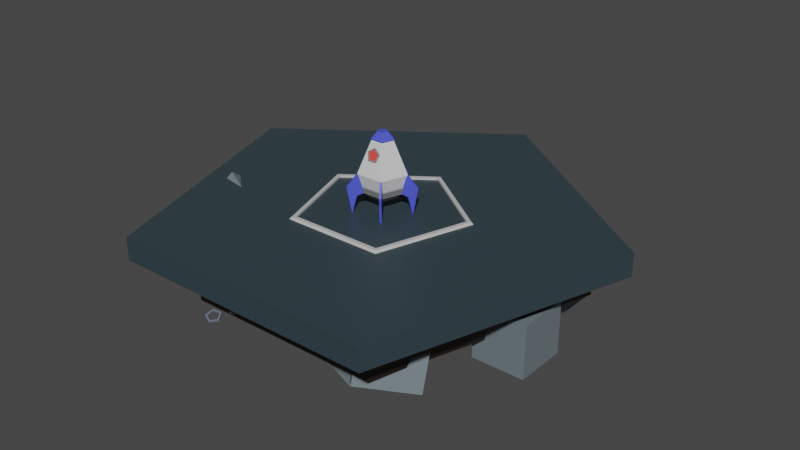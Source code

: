 # Source: LowPolyRocket_-_Copy.blend  (saved by Blender 2.80.75; exported with 4.5.12 LTS)
import bpy
from mathutils import Matrix  # noqa: F401  (used for matrix-valued properties, if any)

bpy.ops.wm.read_factory_settings(use_empty=True)
scene = bpy.context.scene
scene.name = 'Scene'

# ---- collections
col_rocket_assets = bpy.data.collections.new('Rocket Assets'); scene.collection.children.link(col_rocket_assets)
col_planet_surface = bpy.data.collections.new('Planet Surface'); scene.collection.children.link(col_planet_surface)
col_craters = bpy.data.collections.new('Craters'); col_planet_surface.children.link(col_craters)
col_rocks = bpy.data.collections.new('Rocks'); col_planet_surface.children.link(col_rocks)

# ---- materials (node trees are filled in below, after node groups)
mat_launchpad_dark = bpy.data.materials.new('Launchpad Dark')
mat_launchpad_dark.use_transparent_shadow = False
mat_launchpad_mid = bpy.data.materials.new('Launchpad Mid')
mat_launchpad_mid.use_transparent_shadow = False
mat_launchpad_light = bpy.data.materials.new('Launchpad Light')
mat_launchpad_light.use_transparent_shadow = False
mat_launchpad_yellow = bpy.data.materials.new('Launchpad Yellow')
mat_launchpad_yellow.use_transparent_shadow = False
mat_fuselage = bpy.data.materials.new('Fuselage')
mat_fuselage.use_transparent_shadow = False
mat_cap___finns = bpy.data.materials.new('Cap & Finns')
mat_cap___finns.use_transparent_shadow = False
mat_thruster = bpy.data.materials.new('Thruster')
mat_thruster.use_transparent_shadow = False
mat_window_glass = bpy.data.materials.new('Window Glass')
mat_window_glass.use_transparent_shadow = False
mat_ground_top = bpy.data.materials.new('Ground Top')
mat_ground_top.use_transparent_shadow = False
mat_ground_mid = bpy.data.materials.new('Ground Mid')
mat_ground_mid.use_transparent_shadow = False
mat_ground_bottom = bpy.data.materials.new('Ground Bottom')
mat_ground_bottom.use_transparent_shadow = False
mat_crater = bpy.data.materials.new('Crater')
mat_crater.use_transparent_shadow = False
mat_rock = bpy.data.materials.new('Rock')
mat_rock.use_transparent_shadow = False

# ---- material node trees
mat_launchpad_dark.use_nodes = True; mat_launchpad_dark.node_tree.nodes.clear()
_N = mat_launchpad_dark.node_tree.nodes; _L = mat_launchpad_dark.node_tree.links
n0 = _N.new('ShaderNodeOutputMaterial'); n0.name = 'Material Output'; n0.location = (300, 300)
n1 = _N.new('ShaderNodeBsdfPrincipled'); n1.name = 'Principled BSDF'; n1.location = (10, 300)
n1.distribution = 'GGX'
n1.subsurface_method = 'BURLEY'
n1.inputs[0].default_value = (0.05088, 0.05088, 0.05088, 1.0)
n1.inputs[3].default_value = 1.45
n1.inputs[27].default_value = (0.0, 0.0, 0.0, 1.0)
n1.inputs[28].default_value = 1.0
_L.new(n1.outputs[0], n0.inputs[0])
n0.is_active_output = True
mat_launchpad_mid.use_nodes = True; mat_launchpad_mid.node_tree.nodes.clear()
_N = mat_launchpad_mid.node_tree.nodes; _L = mat_launchpad_mid.node_tree.links
n0 = _N.new('ShaderNodeOutputMaterial'); n0.name = 'Material Output'; n0.location = (300, 300)
n1 = _N.new('ShaderNodeBsdfPrincipled'); n1.name = 'Principled BSDF'; n1.location = (10, 300)
n1.distribution = 'GGX'
n1.subsurface_method = 'BURLEY'
n1.inputs[0].default_value = (0.214, 0.214, 0.214, 1.0)
n1.inputs[3].default_value = 1.45
n1.inputs[27].default_value = (0.0, 0.0, 0.0, 1.0)
n1.inputs[28].default_value = 1.0
_L.new(n1.outputs[0], n0.inputs[0])
n0.is_active_output = True
mat_launchpad_light.use_nodes = True; mat_launchpad_light.node_tree.nodes.clear()
_N = mat_launchpad_light.node_tree.nodes; _L = mat_launchpad_light.node_tree.links
n0 = _N.new('ShaderNodeOutputMaterial'); n0.name = 'Material Output'; n0.location = (300, 300)
n1 = _N.new('ShaderNodeBsdfPrincipled'); n1.name = 'Principled BSDF'; n1.location = (10, 300)
n1.distribution = 'GGX'
n1.subsurface_method = 'BURLEY'
n1.inputs[0].default_value = (0.5225, 0.5225, 0.5225, 1.0)
n1.inputs[3].default_value = 1.45
n1.inputs[27].default_value = (0.0, 0.0, 0.0, 1.0)
n1.inputs[28].default_value = 1.0
_L.new(n1.outputs[0], n0.inputs[0])
n0.is_active_output = True
mat_launchpad_yellow.use_nodes = True; mat_launchpad_yellow.node_tree.nodes.clear()
_N = mat_launchpad_yellow.node_tree.nodes; _L = mat_launchpad_yellow.node_tree.links
n0 = _N.new('ShaderNodeOutputMaterial'); n0.name = 'Material Output'; n0.location = (300, 300)
n1 = _N.new('ShaderNodeBsdfPrincipled'); n1.name = 'Principled BSDF'; n1.location = (10, 300)
n1.distribution = 'GGX'
n1.subsurface_method = 'BURLEY'
n1.inputs[0].default_value = (0.6921, 0.3535, 0.07201, 1.0)
n1.inputs[3].default_value = 1.45
n1.inputs[27].default_value = (0.0, 0.0, 0.0, 1.0)
n1.inputs[28].default_value = 1.0
_L.new(n1.outputs[0], n0.inputs[0])
n0.is_active_output = True
mat_fuselage.use_nodes = True; mat_fuselage.node_tree.nodes.clear()
_N = mat_fuselage.node_tree.nodes; _L = mat_fuselage.node_tree.links
n0 = _N.new('ShaderNodeOutputMaterial'); n0.name = 'Material Output'; n0.location = (300, 300)
n1 = _N.new('ShaderNodeBsdfPrincipled'); n1.name = 'Principled BSDF'; n1.location = (10, 300)
n1.distribution = 'GGX'
n1.subsurface_method = 'BURLEY'
n1.inputs[0].default_value = (0.6921, 0.6921, 0.6921, 1.0)
n1.inputs[3].default_value = 1.45
n1.inputs[27].default_value = (0.0, 0.0, 0.0, 1.0)
n1.inputs[28].default_value = 1.0
_L.new(n1.outputs[0], n0.inputs[0])
n0.is_active_output = True
mat_cap___finns.use_nodes = True; mat_cap___finns.node_tree.nodes.clear()
_N = mat_cap___finns.node_tree.nodes; _L = mat_cap___finns.node_tree.links
n0 = _N.new('ShaderNodeOutputMaterial'); n0.name = 'Material Output'; n0.location = (300, 300)
n1 = _N.new('ShaderNodeBsdfPrincipled'); n1.name = 'Principled BSDF'; n1.location = (10, 300)
n1.distribution = 'GGX'
n1.subsurface_method = 'BURLEY'
n1.inputs[0].default_value = (0.06846, 0.08952, 0.7082, 1.0)
n1.inputs[3].default_value = 1.45
n1.inputs[27].default_value = (0.0, 0.0, 0.0, 1.0)
n1.inputs[28].default_value = 1.0
_L.new(n1.outputs[0], n0.inputs[0])
n0.is_active_output = True
mat_thruster.use_nodes = True; mat_thruster.node_tree.nodes.clear()
_N = mat_thruster.node_tree.nodes; _L = mat_thruster.node_tree.links
n0 = _N.new('ShaderNodeOutputMaterial'); n0.name = 'Material Output'; n0.location = (300, 300)
n1 = _N.new('ShaderNodeBsdfPrincipled'); n1.name = 'Principled BSDF'; n1.location = (10, 300)
n1.distribution = 'GGX'
n1.subsurface_method = 'BURLEY'
n1.inputs[0].default_value = (0.214, 0.214, 0.214, 1.0)
n1.inputs[3].default_value = 1.45
n1.inputs[27].default_value = (0.0, 0.0, 0.0, 1.0)
n1.inputs[28].default_value = 1.0
_L.new(n1.outputs[0], n0.inputs[0])
n0.is_active_output = True
mat_window_glass.use_nodes = True; mat_window_glass.node_tree.nodes.clear()
_N = mat_window_glass.node_tree.nodes; _L = mat_window_glass.node_tree.links
n0 = _N.new('ShaderNodeOutputMaterial'); n0.name = 'Material Output'; n0.location = (300, 300)
n1 = _N.new('ShaderNodeBsdfPrincipled'); n1.name = 'Principled BSDF'; n1.location = (10, 300)
n1.distribution = 'GGX'
n1.subsurface_method = 'BURLEY'
n1.inputs[0].default_value = (0.89, 0.07765, 0.06603, 1.0)
n1.inputs[2].default_value = 0.1
n1.inputs[3].default_value = 1.45
n1.inputs[27].default_value = (0.0, 0.0, 0.0, 1.0)
n1.inputs[28].default_value = 1.0
_L.new(n1.outputs[0], n0.inputs[0])
n0.is_active_output = True
mat_ground_top.use_nodes = True; mat_ground_top.node_tree.nodes.clear()
_N = mat_ground_top.node_tree.nodes; _L = mat_ground_top.node_tree.links
n0 = _N.new('ShaderNodeOutputMaterial'); n0.name = 'Material Output'; n0.location = (300, 300)
n1 = _N.new('ShaderNodeBsdfPrincipled'); n1.name = 'Principled BSDF'; n1.location = (10, 300)
n1.distribution = 'GGX'
n1.subsurface_method = 'BURLEY'
n1.inputs[0].default_value = (0.03004, 0.05117, 0.06269, 1.0)
n1.inputs[3].default_value = 1.45
n1.inputs[27].default_value = (0.0, 0.0, 0.0, 1.0)
n1.inputs[28].default_value = 1.0
_L.new(n1.outputs[0], n0.inputs[0])
n0.is_active_output = True
mat_ground_mid.use_nodes = True; mat_ground_mid.node_tree.nodes.clear()
_N = mat_ground_mid.node_tree.nodes; _L = mat_ground_mid.node_tree.links
n0 = _N.new('ShaderNodeOutputMaterial'); n0.name = 'Material Output'; n0.location = (300, 300)
n1 = _N.new('ShaderNodeBsdfPrincipled'); n1.name = 'Principled BSDF'; n1.location = (10, 300)
n1.distribution = 'GGX'
n1.subsurface_method = 'BURLEY'
n1.inputs[0].default_value = (0.05088, 0.03369, 0.0226, 1.0)
n1.inputs[3].default_value = 1.45
n1.inputs[27].default_value = (0.0, 0.0, 0.0, 1.0)
n1.inputs[28].default_value = 1.0
_L.new(n1.outputs[0], n0.inputs[0])
n0.is_active_output = True
mat_ground_bottom.use_nodes = True; mat_ground_bottom.node_tree.nodes.clear()
_N = mat_ground_bottom.node_tree.nodes; _L = mat_ground_bottom.node_tree.links
n0 = _N.new('ShaderNodeOutputMaterial'); n0.name = 'Material Output'; n0.location = (300, 300)
n1 = _N.new('ShaderNodeBsdfPrincipled'); n1.name = 'Principled BSDF'; n1.location = (10, 300)
n1.distribution = 'GGX'
n1.subsurface_method = 'BURLEY'
n1.inputs[0].default_value = (0.01961, 0.01353, 0.009535, 1.0)
n1.inputs[3].default_value = 1.45
n1.inputs[27].default_value = (0.0, 0.0, 0.0, 1.0)
n1.inputs[28].default_value = 1.0
_L.new(n1.outputs[0], n0.inputs[0])
n0.is_active_output = True
mat_crater.use_nodes = True; mat_crater.node_tree.nodes.clear()
_N = mat_crater.node_tree.nodes; _L = mat_crater.node_tree.links
n0 = _N.new('ShaderNodeOutputMaterial'); n0.name = 'Material Output'; n0.location = (300, 300)
n1 = _N.new('ShaderNodeBsdfPrincipled'); n1.name = 'Principled BSDF'; n1.location = (10, 300)
n1.distribution = 'GGX'
n1.subsurface_method = 'BURLEY'
n1.inputs[0].default_value = (0.1329, 0.1626, 0.214, 1.0)
n1.inputs[3].default_value = 1.45
n1.inputs[27].default_value = (0.0, 0.0, 0.0, 1.0)
n1.inputs[28].default_value = 1.0
_L.new(n1.outputs[0], n0.inputs[0])
n0.is_active_output = True
mat_rock.use_nodes = True; mat_rock.node_tree.nodes.clear()
_N = mat_rock.node_tree.nodes; _L = mat_rock.node_tree.links
n0 = _N.new('ShaderNodeOutputMaterial'); n0.name = 'Material Output'; n0.location = (300, 300)
n1 = _N.new('ShaderNodeBsdfPrincipled'); n1.name = 'Principled BSDF'; n1.location = (10, 300)
n1.distribution = 'GGX'
n1.subsurface_method = 'BURLEY'
n1.inputs[0].default_value = (0.151, 0.1905, 0.214, 1.0)
n1.inputs[3].default_value = 1.45
n1.inputs[27].default_value = (0.0, 0.0, 0.0, 1.0)
n1.inputs[28].default_value = 1.0
_L.new(n1.outputs[0], n0.inputs[0])
n0.is_active_output = True

# ---- world
world_world = bpy.data.worlds.new('World'); scene.world = world_world
world_world.use_nodes = True; world_world.node_tree.nodes.clear()
_N = world_world.node_tree.nodes; _L = world_world.node_tree.links
n0 = _N.new('ShaderNodeOutputWorld'); n0.name = 'World Output'; n0.location = (300, 300)
n1 = _N.new('ShaderNodeBackground'); n1.name = 'Background'; n1.location = (10, 300)
n1.inputs[0].default_value = (0.05088, 0.05088, 0.05088, 1.0)
_L.new(n1.outputs[0], n0.inputs[0])
n0.is_active_output = True
world_world.color = (0.05088, 0.05088, 0.05088)
world_world.use_sun_shadow = False
world_world.sun_shadow_jitter_overblur = 0.0

# ---- meshes
me_circle_009 = bpy.data.meshes.new('Circle.009')
me_circle_009.from_pydata([(-3.299e-08, 2.482, 0.0), (-2.36, 0.7669, 0.0), (-1.459, -2.008, 0.0), (1.459, -2.008, 0.0), (2.36, 0.7669, 0.0), (-4.973e-08, 2.805, 0.0), (-2.668, 0.8669, 0.0), (-1.649, -2.27, 0.0), (1.649, -2.27, 0.0), (2.668, 0.8669, 0.0), (-1.214e-07, 4.192, 0.0), (-3.986, 1.295, 0.0), (-2.464, -3.391, 0.0), (2.464, -3.391, 0.0), (3.986, 1.295, 0.0), (-1.214e-07, 4.192, 0.1569), (-3.986, 1.295, 0.1569), (-2.464, -3.391, 0.1569), (2.464, -3.391, 0.1569), (3.986, 1.295, 0.1569), (-1.281e-07, 4.423, 0.1569), (-4.207, 1.367, 0.1569), (-2.6, -3.579, 0.1569), (2.6, -3.579, 0.1569), (4.207, 1.367, 0.1569), (-1.362e-07, 4.578, -0.001089), (-4.354, 1.415, -0.001089), (-2.691, -3.704, -0.001089), (2.691, -3.704, -0.001089), (4.354, 1.415, -0.001089), (-1.362e-07, 4.578, -0.194), (-4.354, 1.415, -0.194), (-2.691, -3.704, -0.194), (2.691, -3.704, -0.194), (4.354, 1.415, -0.194), (-1.274e-07, 4.28, -0.194), (-4.071, 1.323, -0.194), (-2.516, -3.463, -0.194), (2.516, -3.463, -0.194), (4.071, 1.323, -0.194), (-1.474e-07, 4.676, -0.994), (-4.447, 1.445, -0.994), (-2.748, -3.783, -0.994), (2.748, -3.783, -0.994), (4.447, 1.445, -0.994), (-1.532e-07, 4.815, -1.173), (-4.579, 1.488, -1.173), (-2.83, -3.895, -1.173), (2.83, -3.895, -1.173), (4.579, 1.488, -1.173), (-1.532e-07, 4.815, -5.501), (-4.579, 1.488, -5.501), (-2.83, -3.895, -5.501), (2.83, -3.895, -5.501), (4.579, 1.488, -5.501)], [], [(4, 3, 8, 9), (2, 1, 6, 7), (0, 4, 9, 5), (3, 2, 7, 8), (1, 0, 5, 6), (6, 5, 10, 11), (9, 8, 13, 14), (7, 6, 11, 12), (5, 9, 14, 10), (8, 7, 12, 13), (1, 2, 3, 4, 0), (12, 11, 16, 17), (10, 14, 19, 15), (13, 12, 17, 18), (11, 10, 15, 16), (14, 13, 18, 19), (18, 17, 22, 23), (16, 15, 20, 21), (19, 18, 23, 24), (17, 16, 21, 22), (15, 19, 24, 20), (24, 23, 28, 29), (22, 21, 26, 27), (20, 24, 29, 25), (23, 22, 27, 28), (21, 20, 25, 26), (25, 29, 34, 30), (28, 27, 32, 33), (26, 25, 30, 31), (29, 28, 33, 34), (27, 26, 31, 32), (34, 33, 38, 39), (32, 31, 36, 37), (30, 34, 39, 35), (33, 32, 37, 38), (31, 30, 35, 36), (35, 39, 44, 40), (38, 37, 42, 43), (36, 35, 40, 41), (39, 38, 43, 44), (37, 36, 41, 42), (44, 43, 48, 49), (42, 41, 46, 47), (40, 44, 49, 45), (43, 42, 47, 48), (41, 40, 45, 46), (45, 49, 54, 50), (48, 47, 52, 53), (46, 45, 50, 51), (49, 48, 53, 54), (47, 46, 51, 52)])
me_circle_009.polygons.foreach_set('material_index', [3, 3, 3, 3, 3, 0, 0, 0, 0, 0, 0, 2, 2, 2, 2, 2, 2, 2, 2, 2, 2, 2, 2, 2, 2, 2, 2, 2, 2, 2, 2, 2, 2, 2, 2, 2, 0, 0, 0, 0, 0, 1, 1, 1, 1, 1, 1, 1, 1, 1, 1])
_uv = me_circle_009.uv_layers.new(name='UVMap')
_uv.uv.foreach_set('vector', [0.0, 0.0, 0.0, 0.0, 0.0, 0.0, 0.0, 0.0, 0.0, 0.0, 0.0, 0.0, 0.0, 0.0, 0.0, 0.0, 0.0, 0.0, 0.0, 0.0, 0.0, 0.0, 0.0, 0.0, 0.0, 0.0, 0.0, 0.0, 0.0, 0.0, 0.0, 0.0, 0.0, 0.0, 0.0, 0.0, 0.0, 0.0, 0.0, 0.0, 0.0, 0.0, 0.0, 0.0, 0.0, 0.0, 0.0, 0.0, 0.0, 0.0, 0.0, 0.0, 0.0, 0.0, 0.0, 0.0, 0.0, 0.0, 0.0, 0.0, 0.0, 0.0, 0.0, 0.0, 0.0, 0.0, 0.0, 0.0, 0.0, 0.0, 0.0, 0.0, 0.0, 0.0, 0.0, 0.0, 0.0, 0.0, 0.0, 0.0, 0.0, 0.0, 0.0, 0.0, 0.0, 0.0, 0.0, 0.0, 0.0, 0.0, 0.0, 0.0, 0.0, 0.0, 0.0, 0.0, 0.0, 0.0, 0.0, 0.0, 0.0, 0.0, 0.0, 0.0, 0.0, 0.0, 0.0, 0.0, 0.0, 0.0, 0.0, 0.0, 0.0, 0.0, 0.0, 0.0, 0.0, 0.0, 0.0, 0.0, 0.0, 0.0, 0.0, 0.0, 0.0, 0.0, 0.0, 0.0, 0.0, 0.0, 0.0, 0.0, 0.0, 0.0, 0.0, 0.0, 0.0, 0.0, 0.0, 0.0, 0.0, 0.0, 0.0, 0.0, 0.0, 0.0, 0.0, 0.0, 0.0, 0.0, 0.0, 0.0, 0.0, 0.0, 0.0, 0.0, 0.0, 0.0, 0.0, 0.0, 0.0, 0.0, 0.0, 0.0, 0.0, 0.0, 0.0, 0.0, 0.0, 0.0, 0.0, 0.0, 0.0, 0.0, 0.0, 0.0, 0.0, 0.0, 0.0, 0.0, 0.0, 0.0, 0.0, 0.0, 0.0, 0.0, 0.0, 0.0, 0.0, 0.0, 0.0, 0.0, 0.0, 0.0, 0.0, 0.0, 0.0, 0.0, 0.0, 0.0, 0.0, 0.0, 0.0, 0.0, 0.0, 0.0, 0.0, 0.0, 0.0, 0.0, 0.0, 0.0, 0.0, 0.0, 0.0, 0.0, 0.0, 0.0, 0.0, 0.0, 0.0, 0.0, 0.0, 0.0, 0.0, 0.0, 0.0, 0.0, 0.0, 0.0, 0.0, 0.0, 0.0, 0.0, 0.0, 0.0, 0.0, 0.0, 0.0, 0.0, 0.0, 0.0, 0.0, 0.0, 0.0, 0.0, 0.0, 0.0, 0.0, 0.0, 0.0, 0.0, 0.0, 0.0, 0.0, 0.0, 0.0, 0.0, 0.0, 0.0, 0.0, 0.0, 0.0, 0.0, 0.0, 0.0, 0.0, 0.0, 0.0, 0.0, 0.0, 0.0, 0.0, 0.0, 0.0, 0.0, 0.0, 0.0, 0.0, 0.0, 0.0, 0.0, 0.0, 0.0, 0.0, 0.0, 0.0, 0.0, 0.0, 0.0, 0.0, 0.0, 0.0, 0.0, 0.0, 0.0, 0.0, 0.0, 0.0, 0.0, 0.0, 0.0, 0.0, 0.0, 0.0, 0.0, 0.0, 0.0, 0.0, 0.0, 0.0, 0.0, 0.0, 0.0, 0.0, 0.0, 0.0, 0.0, 0.0, 0.0, 0.0, 0.0, 0.0, 0.0, 0.0, 0.0, 0.0, 0.0, 0.0, 0.0, 0.0, 0.0, 0.0, 0.0, 0.0, 0.0, 0.0, 0.0, 0.0, 0.0, 0.0, 0.0, 0.0, 0.0, 0.0, 0.0, 0.0, 0.0, 0.0, 0.0, 0.0, 0.0, 0.0, 0.0, 0.0, 0.0, 0.0, 0.0, 0.0, 0.0, 0.0, 0.0, 0.0, 0.0, 0.0, 0.0, 0.0, 0.0, 0.0, 0.0, 0.0, 0.0, 0.0, 0.0, 0.0, 0.0, 0.0, 0.0, 0.0, 0.0, 0.0, 0.0, 0.0, 0.0, 0.0, 0.0, 0.0, 0.0, 0.0, 0.0, 0.0, 0.0, 0.0, 0.0, 0.0, 0.0, 0.0, 0.0, 0.0, 0.0, 0.0, 0.0, 0.0, 0.0, 0.0, 0.0, 0.0, 0.0, 0.0, 0.0])
me_circle_009.materials.append(mat_launchpad_dark)
me_circle_009.materials.append(mat_launchpad_mid)
me_circle_009.materials.append(mat_launchpad_light)
me_circle_009.materials.append(mat_launchpad_yellow)
me_circle_009.use_remesh_preserve_volume = False
me_circle_009.use_remesh_preserve_attributes = False
me_circle_009.use_mirror_vertex_groups = False
me_circle_009.update()
me_circle = bpy.data.meshes.new('Circle')
me_circle.from_pydata([(1.287e-09, 0.946, 0.0), (-0.8997, 0.2923, 0.0), (-0.5561, -0.7653, 0.0), (0.5561, -0.7653, 0.0), (0.8997, 0.2923, 0.0), (-6.054e-09, 1.254, 1.0), (-1.193, 0.3875, 1.0), (-0.737, -1.014, 1.0), (0.737, -1.014, 1.0), (1.193, 0.3875, 1.0), (2.458e-08, 0.522, 2.7), (-0.4965, 0.1613, 2.7), (-0.3068, -0.4223, 2.7), (0.3068, -0.4223, 2.7), (0.4965, 0.1613, 2.7), (4.519e-08, 0.2595, 3.0), (-0.2468, 0.08018, 3.0), (-0.1525, -0.2099, 3.0), (0.1525, -0.2099, 3.0), (0.2468, 0.08018, 3.0)], [], [(4, 3, 8, 9), (2, 1, 6, 7), (0, 4, 9, 5), (3, 2, 7, 8), (1, 0, 5, 6), (9, 8, 13, 14), (7, 6, 11, 12), (5, 9, 14, 10), (8, 7, 12, 13), (6, 5, 10, 11), (10, 14, 19, 15), (13, 12, 17, 18), (11, 10, 15, 16), (14, 13, 18, 19), (12, 11, 16, 17), (16, 15, 19, 18, 17), (1, 2, 3, 4, 0)])
_uv = me_circle.uv_layers.new(name='UVMap')
_uv.uv.foreach_set('vector', [0.0, 0.0, 0.0, 0.0, 0.0, 0.0, 0.0, 0.0, 0.0, 0.0, 0.0, 0.0, 0.0, 0.0, 0.0, 0.0, 0.0, 0.0, 0.0, 0.0, 0.0, 0.0, 0.0, 0.0, 0.0, 0.0, 0.0, 0.0, 0.0, 0.0, 0.0, 0.0, 0.0, 0.0, 0.0, 0.0, 0.0, 0.0, 0.0, 0.0, 0.0, 0.0, 0.0, 0.0, 0.0, 0.0, 0.0, 0.0, 0.0, 0.0, 0.0, 0.0, 0.0, 0.0, 0.0, 0.0, 0.0, 0.0, 0.0, 0.0, 0.0, 0.0, 0.0, 0.0, 0.0, 0.0, 0.0, 0.0, 0.0, 0.0, 0.0, 0.0, 0.0, 0.0, 0.0, 0.0, 0.0, 0.0, 0.0, 0.0, 0.0, 0.0, 0.0, 0.0, 0.0, 0.0, 0.0, 0.0, 0.0, 0.0, 0.0, 0.0, 0.0, 0.0, 0.0, 0.0, 0.0, 0.0, 0.0, 0.0, 0.0, 0.0, 0.0, 0.0, 0.0, 0.0, 0.0, 0.0, 0.0, 0.0, 0.0, 0.0, 0.0, 0.0, 0.0, 0.0, 0.0, 0.0, 0.0, 0.0, 0.0, 0.0, 0.0, 0.0, 0.0, 0.0, 0.0, 0.0, 0.0, 0.0, 0.0, 0.0, 0.0, 0.0, 0.0, 0.0, 0.0, 0.0, 0.0, 0.0])
me_circle.materials.append(mat_fuselage)
me_circle.use_remesh_preserve_volume = False
me_circle.use_remesh_preserve_attributes = False
me_circle.use_mirror_vertex_groups = False
me_circle.update()
me_circle_001 = bpy.data.meshes.new('Circle.001')
me_circle_001.from_pydata([(1.741e-08, 0.2722, 1.735e-07), (-0.2589, 0.08412, 1.735e-07), (-0.16, -0.2202, 1.735e-07), (0.16, -0.2202, 1.735e-07), (0.2589, 0.08412, 1.735e-07), (-1.008e-08, 0.5786, -0.3411), (-0.5503, 0.1788, -0.3411), (-0.3401, -0.4681, -0.3411), (0.3401, -0.4681, -0.3411), (0.5503, 0.1788, -0.3411), (-4.66e-09, 0.5244, -0.4411), (-0.4987, 0.162, -0.4411), (-0.3082, -0.4242, -0.4411), (0.3082, -0.4242, -0.4411), (0.4987, 0.162, -0.4411)], [], [(4, 3, 8, 9), (2, 1, 6, 7), (0, 4, 9, 5), (3, 2, 7, 8), (1, 0, 5, 6), (8, 7, 12, 13), (6, 5, 10, 11), (9, 8, 13, 14), (7, 6, 11, 12), (5, 9, 14, 10), (1, 2, 3, 4, 0)])
_uv = me_circle_001.uv_layers.new(name='UVMap')
_uv.uv.foreach_set('vector', [0.0, 0.0, 0.0, 0.0, 0.0, 0.0, 0.0, 0.0, 0.0, 0.0, 0.0, 0.0, 0.0, 0.0, 0.0, 0.0, 0.0, 0.0, 0.0, 0.0, 0.0, 0.0, 0.0, 0.0, 0.0, 0.0, 0.0, 0.0, 0.0, 0.0, 0.0, 0.0, 0.0, 0.0, 0.0, 0.0, 0.0, 0.0, 0.0, 0.0, 0.0, 0.0, 0.0, 0.0, 0.0, 0.0, 0.0, 0.0, 0.0, 0.0, 0.0, 0.0, 0.0, 0.0, 0.0, 0.0, 0.0, 0.0, 0.0, 0.0, 0.0, 0.0, 0.0, 0.0, 0.0, 0.0, 0.0, 0.0, 0.0, 0.0, 0.0, 0.0, 0.0, 0.0, 0.0, 0.0, 0.0, 0.0, 0.0, 0.0, 0.0, 0.0, 0.0, 0.0, 0.0, 0.0, 0.0, 0.0, 0.0, 0.0])
me_circle_001.materials.append(mat_cap___finns)
me_circle_001.use_remesh_preserve_volume = False
me_circle_001.use_remesh_preserve_attributes = False
me_circle_001.use_mirror_vertex_groups = False
me_circle_001.update()
me_circle_002 = bpy.data.meshes.new('Circle.002')
me_circle_002.from_pydata([(0.0, 1.0, 0.0), (-0.9511, 0.309, 0.0), (-0.5878, -0.809, 0.0), (0.5878, -0.809, 0.0), (0.9511, 0.309, 0.0), (0.0, 1.0, 0.07923), (-0.9511, 0.309, 0.07923), (-0.5878, -0.809, 0.07923), (0.5878, -0.809, 0.07923), (0.9511, 0.309, 0.07923), (-6.314e-09, 1.265, 0.07923), (-1.203, 0.3908, 0.07923), (-0.7434, -1.023, 0.07923), (0.7434, -1.023, 0.07923), (1.203, 0.3908, 0.07923), (-6.314e-09, 1.265, -0.2042), (-1.203, 0.3908, -0.2042), (-0.7434, -1.023, -0.2042), (0.7434, -1.023, -0.2042), (1.203, 0.3908, -0.2042)], [], [(4, 3, 8, 9), (2, 1, 6, 7), (0, 4, 9, 5), (3, 2, 7, 8), (1, 0, 5, 6), (8, 7, 12, 13), (6, 5, 10, 11), (9, 8, 13, 14), (7, 6, 11, 12), (5, 9, 14, 10), (14, 13, 18, 19), (12, 11, 16, 17), (10, 14, 19, 15), (13, 12, 17, 18), (11, 10, 15, 16), (1, 2, 3, 4, 0)])
me_circle_002.polygons.foreach_set('material_index', [0, 0, 0, 0, 0, 0, 0, 0, 0, 0, 0, 0, 0, 0, 0, 1])
_uv = me_circle_002.uv_layers.new(name='UVMap')
_uv.uv.foreach_set('vector', [0.0, 0.0, 0.0, 0.0, 0.0, 0.0, 0.0, 0.0, 0.0, 0.0, 0.0, 0.0, 0.0, 0.0, 0.0, 0.0, 0.0, 0.0, 0.0, 0.0, 0.0, 0.0, 0.0, 0.0, 0.0, 0.0, 0.0, 0.0, 0.0, 0.0, 0.0, 0.0, 0.0, 0.0, 0.0, 0.0, 0.0, 0.0, 0.0, 0.0, 0.0, 0.0, 0.0, 0.0, 0.0, 0.0, 0.0, 0.0, 0.0, 0.0, 0.0, 0.0, 0.0, 0.0, 0.0, 0.0, 0.0, 0.0, 0.0, 0.0, 0.0, 0.0, 0.0, 0.0, 0.0, 0.0, 0.0, 0.0, 0.0, 0.0, 0.0, 0.0, 0.0, 0.0, 0.0, 0.0, 0.0, 0.0, 0.0, 0.0, 0.0, 0.0, 0.0, 0.0, 0.0, 0.0, 0.0, 0.0, 0.0, 0.0, 0.0, 0.0, 0.0, 0.0, 0.0, 0.0, 0.0, 0.0, 0.0, 0.0, 0.0, 0.0, 0.0, 0.0, 0.0, 0.0, 0.0, 0.0, 0.0, 0.0, 0.0, 0.0, 0.0, 0.0, 0.0, 0.0, 0.0, 0.0, 0.0, 0.0, 0.0, 0.0, 0.0, 0.0, 0.0, 0.0, 0.0, 0.0, 0.0, 0.0])
me_circle_002.materials.append(mat_thruster)
me_circle_002.materials.append(mat_window_glass)
me_circle_002.use_remesh_preserve_volume = False
me_circle_002.use_remesh_preserve_attributes = False
me_circle_002.use_mirror_vertex_groups = False
me_circle_002.update()
me_circle_003 = bpy.data.meshes.new('Circle.003')
me_circle_003.from_pydata([(3.799e-11, 0.9984, 0.0), (-0.9495, 0.3085, 0.0), (-0.5868, -0.8077, 0.0), (0.5868, -0.8077, 0.0), (0.9495, 0.3085, 0.0), (-2.211e-09, 1.093, 0.3), (-1.039, 0.3377, 0.3), (-0.6423, -0.884, 0.3), (0.6423, -0.884, 0.3), (1.039, 0.3377, 0.3), (-1.263e-09, 1.053, 0.3503), (-1.001, 0.3254, 0.3503), (-0.6189, -0.8519, 0.3503), (0.6189, -0.8519, 0.3503), (1.001, 0.3254, 0.3503), (-0.9675, 0.3144, 0.06), (-0.9854, 0.3202, 0.12), (-1.003, 0.326, 0.18), (-1.021, 0.3318, 0.24), (-0.6312, -0.8688, 0.24), (-0.6201, -0.8535, 0.18), (-0.609, -0.8383, 0.12), (-0.5979, -0.823, 0.06), (0.9675, 0.3144, 0.06), (0.9854, 0.3202, 0.12), (1.003, 0.326, 0.18), (1.021, 0.3318, 0.24), (-1.761e-09, 1.074, 0.24), (-1.311e-09, 1.055, 0.18), (-8.616e-10, 1.036, 0.12), (-4.118e-10, 1.017, 0.06), (0.6312, -0.8688, 0.24), (0.6201, -0.8535, 0.18), (0.609, -0.8383, 0.12), (0.5979, -0.823, 0.06), (-0.942, 0.3061, 0.06237), (-0.9594, 0.3117, 0.1208), (-0.9769, 0.3174, 0.1792), (-0.9944, 0.3231, 0.2376), (-0.6146, -0.8459, 0.2376), (-0.6038, -0.831, 0.1792), (-0.593, -0.8162, 0.1208), (-0.5822, -0.8013, 0.06237), (0.942, 0.3061, 0.06237), (0.9594, 0.3117, 0.1208), (0.9769, 0.3174, 0.1792), (0.9944, 0.3231, 0.2376), (-7.72e-10, 1.046, 0.2376), (-3.341e-10, 1.027, 0.1792), (1.039e-10, 1.009, 0.1208), (5.418e-10, 0.9905, 0.06237), (0.6146, -0.8459, 0.2376), (0.6038, -0.831, 0.1792), (0.593, -0.8162, 0.1208), (0.5822, -0.8013, 0.06237), (8.795e-09, 0.6311, -0.3), (-0.6002, 0.195, -0.3), (-0.371, -0.5106, -0.3), (0.371, -0.5106, -0.3), (0.6002, 0.195, -0.3)], [], [(19, 18, 6, 7), (27, 26, 9, 5), (31, 19, 7, 8), (18, 27, 5, 6), (26, 31, 8, 9), (9, 8, 13, 14), (7, 6, 11, 12), (5, 9, 14, 10), (8, 7, 12, 13), (6, 5, 10, 11), (4, 3, 34, 23), (26, 27, 47, 46), (24, 33, 32, 25), (23, 34, 54, 43), (1, 0, 30, 15), (27, 18, 38, 47), (16, 29, 28, 17), (28, 25, 45, 48), (3, 2, 22, 34), (17, 28, 48, 37), (33, 21, 20, 32), (24, 29, 49, 44), (0, 4, 23, 30), (29, 16, 36, 49), (29, 24, 25, 28), (30, 23, 43, 50), (2, 1, 15, 22), (18, 19, 39, 38), (21, 16, 17, 20), (15, 30, 50, 35), (43, 54, 53, 44), (45, 52, 51, 46), (35, 50, 49, 36), (37, 48, 47, 38), (54, 42, 41, 53), (52, 40, 39, 51), (50, 43, 44, 49), (48, 45, 46, 47), (42, 35, 36, 41), (40, 37, 38, 39), (34, 22, 42, 54), (33, 24, 44, 53), (22, 15, 35, 42), (21, 33, 53, 41), (25, 32, 52, 45), (16, 21, 41, 36), (32, 20, 40, 52), (31, 26, 46, 51), (20, 17, 37, 40), (19, 31, 51, 39), (1, 2, 57, 56), (4, 0, 55, 59), (2, 3, 58, 57), (0, 1, 56, 55), (3, 4, 59, 58)])
_uv = me_circle_003.uv_layers.new(name='UVMap')
_uv.uv.foreach_set('vector', [0.0, 0.0, 0.0, 0.0, 0.0, 0.0, 0.0, 0.0, 0.0, 0.0, 0.0, 0.0, 0.0, 0.0, 0.0, 0.0, 0.0, 0.0, 0.0, 0.0, 0.0, 0.0, 0.0, 0.0, 0.0, 0.0, 0.0, 0.0, 0.0, 0.0, 0.0, 0.0, 0.0, 0.0, 0.0, 0.0, 0.0, 0.0, 0.0, 0.0, 0.0, 0.0, 0.0, 0.0, 0.0, 0.0, 0.0, 0.0, 0.0, 0.0, 0.0, 0.0, 0.0, 0.0, 0.0, 0.0, 0.0, 0.0, 0.0, 0.0, 0.0, 0.0, 0.0, 0.0, 0.0, 0.0, 0.0, 0.0, 0.0, 0.0, 0.0, 0.0, 0.0, 0.0, 0.0, 0.0, 0.0, 0.0, 0.0, 0.0, 0.0, 0.0, 0.0, 0.0, 0.0, 0.0, 0.0, 0.0, 0.0, 0.0, 0.0, 0.0, 0.0, 0.0, 0.0, 0.0, 0.0, 0.0, 0.0, 0.0, 0.0, 0.0, 0.0, 0.0, 0.0, 0.0, 0.0, 0.0, 0.0, 0.0, 0.0, 0.0, 0.0, 0.0, 0.0, 0.0, 0.0, 0.0, 0.0, 0.0, 0.0, 0.0, 0.0, 0.0, 0.0, 0.0, 0.0, 0.0, 0.0, 0.0, 0.0, 0.0, 0.0, 0.0, 0.0, 0.0, 0.0, 0.0, 0.0, 0.0, 0.0, 0.0, 0.0, 0.0, 0.0, 0.0, 0.0, 0.0, 0.0, 0.0, 0.0, 0.0, 0.0, 0.0, 0.0, 0.0, 0.0, 0.0, 0.0, 0.0, 0.0, 0.0, 0.0, 0.0, 0.0, 0.0, 0.0, 0.0, 0.0, 0.0, 0.0, 0.0, 0.0, 0.0, 0.0, 0.0, 0.0, 0.0, 0.0, 0.0, 0.0, 0.0, 0.0, 0.0, 0.0, 0.0, 0.0, 0.0, 0.0, 0.0, 0.0, 0.0, 0.0, 0.0, 0.0, 0.0, 0.0, 0.0, 0.0, 0.0, 0.0, 0.0, 0.0, 0.0, 0.0, 0.0, 0.0, 0.0, 0.0, 0.0, 0.0, 0.0, 0.0, 0.0, 0.0, 0.0, 0.0, 0.0, 0.0, 0.0, 0.0, 0.0, 0.0, 0.0, 0.0, 0.0, 0.0, 0.0, 0.0, 0.0, 0.0, 0.0, 0.0, 0.0, 0.0, 0.0, 0.0, 0.0, 0.0, 0.0, 0.0, 0.0, 0.0, 0.0, 0.0, 0.0, 0.0, 0.0, 0.0, 0.0, 0.0, 0.0, 0.0, 0.0, 0.0, 0.0, 0.0, 0.0, 0.0, 0.0, 0.0, 0.0, 0.0, 0.0, 0.0, 0.0, 0.0, 0.0, 0.0, 0.0, 0.0, 0.0, 0.0, 0.0, 0.0, 0.0, 0.0, 0.0, 0.0, 0.0, 0.0, 0.0, 0.0, 0.0, 0.0, 0.0, 0.0, 0.0, 0.0, 0.0, 0.0, 0.0, 0.0, 0.0, 0.0, 0.0, 0.0, 0.0, 0.0, 0.0, 0.0, 0.0, 0.0, 0.0, 0.0, 0.0, 0.0, 0.0, 0.0, 0.0, 0.0, 0.0, 0.0, 0.0, 0.0, 0.0, 0.0, 0.0, 0.0, 0.0, 0.0, 0.0, 0.0, 0.0, 0.0, 0.0, 0.0, 0.0, 0.0, 0.0, 0.0, 0.0, 0.0, 0.0, 0.0, 0.0, 0.0, 0.0, 0.0, 0.0, 0.0, 0.0, 0.0, 0.0, 0.0, 0.0, 0.0, 0.0, 0.0, 0.0, 0.0, 0.0, 0.0, 0.0, 0.0, 0.0, 0.0, 0.0, 0.0, 0.0, 0.0, 0.0, 0.0, 0.0, 0.0, 0.0, 0.0, 0.0, 0.0, 0.0, 0.0, 0.0, 0.0, 0.0, 0.0, 0.0, 0.0, 0.0, 0.0, 0.0, 0.0, 0.0, 0.0, 0.0, 0.0, 0.0, 0.0, 0.0, 0.0, 0.0, 0.0, 0.0, 0.0, 0.0, 0.0, 0.0, 0.0, 0.0, 0.0, 0.0, 0.0, 0.0, 0.0, 0.0, 0.0, 0.0, 0.0, 0.0, 0.0, 0.0, 0.0, 0.0, 0.0, 0.0, 0.0, 0.0, 0.0, 0.0, 0.0, 0.0, 0.0, 0.0, 0.0, 0.0, 0.0, 0.0, 0.0, 0.0, 0.0, 0.0, 0.0, 0.0, 0.0, 0.0, 0.0, 0.0, 0.0, 0.0, 0.0, 0.0])
me_circle_003.materials.append(mat_thruster)
me_circle_003.use_remesh_preserve_volume = False
me_circle_003.use_remesh_preserve_attributes = False
me_circle_003.use_mirror_vertex_groups = False
me_circle_003.update()
me_circle_006 = bpy.data.meshes.new('Circle.006')
me_circle_006.from_pydata([(0.6571, 1.821, 1.415e-05), (-0.7457, 1.629, 1.417e-05), (-1.162, 0.9384, 1.421e-05), (-0.1181, 0.9545, 1.422e-05), (-0.1276, 1.305, 1.425e-05), (-1.152, 0.9086, 1.421e-05), (-0.1084, 0.9248, 1.422e-05), (1.512, -0.8091, -0.8987), (0.2495, -1.433, -1.046), (-0.462, -1.215, -0.7357), (0.41, -0.67, -0.555), (0.5883, -0.8979, -0.7525), (-0.4698, -1.191, -0.7173), (0.4022, -0.6459, -0.5367), (0.9837, 0.8166, -1.454), (-0.3656, 0.4594, -1.693), (-0.8946, 0.1159, -1.19), (0.08364, 0.334, -0.8981), (0.1458, 0.4634, -1.218), (-0.8916, 0.1067, -1.161), (0.08663, 0.3248, -0.8683), (0.9837, 0.8165, 1.454), (-0.3656, 0.4594, 1.693), (-0.8945, 0.1159, 1.19), (0.08365, 0.334, 0.8981), (0.1458, 0.4634, 1.218), (-0.8916, 0.1067, 1.161), (0.08664, 0.3248, 0.8683), (1.512, -0.8092, 0.8987), (0.2495, -1.433, 1.046), (-0.462, -1.215, 0.7357), (0.41, -0.67, 0.555), (0.5883, -0.8979, 0.7525), (-0.4698, -1.191, 0.7173), (0.4022, -0.6459, 0.5366)], [], [(1, 2, 3, 4, 0), (3, 2, 5, 6), (8, 9, 10, 11, 7), (10, 9, 12, 13), (15, 16, 17, 18, 14), (17, 16, 19, 20), (22, 23, 24, 25, 21), (24, 23, 26, 27), (29, 30, 31, 32, 28), (31, 30, 33, 34)])
_uv = me_circle_006.uv_layers.new(name='UVMap')
_uv.uv.foreach_set('vector', [0.0, 0.0, 0.0, 0.0, 0.0, 0.0, 0.0, 0.0, 0.0, 0.0, 0.0, 0.0, 0.0, 0.0, 0.0, 0.0, 0.0, 0.0, 0.0, 0.0, 0.0, 0.0, 0.0, 0.0, 0.0, 0.0, 0.0, 0.0, 0.0, 0.0, 0.0, 0.0, 0.0, 0.0, 0.0, 0.0, 0.0, 0.0, 0.0, 0.0, 0.0, 0.0, 0.0, 0.0, 0.0, 0.0, 0.0, 0.0, 0.0, 0.0, 0.0, 0.0, 0.0, 0.0, 0.0, 0.0, 0.0, 0.0, 0.0, 0.0, 0.0, 0.0, 0.0, 0.0, 0.0, 0.0, 0.0, 0.0, 0.0, 0.0, 0.0, 0.0, 0.0, 0.0, 0.0, 0.0, 0.0, 0.0, 0.0, 0.0, 0.0, 0.0, 0.0, 0.0, 0.0, 0.0, 0.0, 0.0, 0.0, 0.0])
me_circle_006.materials.append(mat_cap___finns)
me_circle_006.use_remesh_preserve_volume = False
me_circle_006.use_remesh_preserve_attributes = False
me_circle_006.use_mirror_vertex_groups = False
me_circle_006.update()
me_circle_010 = bpy.data.meshes.new('Circle.010')
me_circle_010.from_pydata([(0.0, 1.0, 0.0), (-0.9511, 0.309, 0.0), (-0.5878, -0.809, 0.0), (0.5878, -0.809, 0.0), (0.9511, 0.309, 0.0)], [], [(2, 4, 0), (0, 1, 2), (2, 3, 4)])
_uv = me_circle_010.uv_layers.new(name='UVMap')
_uv.uv.foreach_set('vector', [0.0, 0.0, 0.0, 0.0, 0.0, 0.0, 0.0, 0.0, 0.0, 0.0, 0.0, 0.0, 0.0, 0.0, 0.0, 0.0, 0.0, 0.0])
me_circle_010.materials.append(mat_ground_top)
me_circle_010.use_remesh_preserve_volume = False
me_circle_010.use_remesh_preserve_attributes = False
me_circle_010.use_mirror_vertex_groups = False
me_circle_010.update()
me_circle_011 = bpy.data.meshes.new('Circle.011')
me_circle_011.from_pydata([(0.0, 1.0, 0.0), (-0.9511, 0.309, 0.0), (-0.5878, -0.809, 0.0), (0.5878, -0.809, 0.0), (0.9511, 0.309, 0.0)], [], [(2, 4, 0), (0, 1, 2), (2, 3, 4)])
_uv = me_circle_011.uv_layers.new(name='UVMap')
_uv.uv.foreach_set('vector', [0.0, 0.0, 0.0, 0.0, 0.0, 0.0, 0.0, 0.0, 0.0, 0.0, 0.0, 0.0, 0.0, 0.0, 0.0, 0.0, 0.0, 0.0])
me_circle_011.materials.append(mat_ground_mid)
me_circle_011.use_remesh_preserve_volume = False
me_circle_011.use_remesh_preserve_attributes = False
me_circle_011.use_mirror_vertex_groups = False
me_circle_011.update()
me_circle_012 = bpy.data.meshes.new('Circle.012')
me_circle_012.from_pydata([(0.0, 1.0, 0.0), (-0.9511, 0.309, 0.0), (-0.5878, -0.809, 0.0), (0.5878, -0.809, 0.0), (0.9511, 0.309, 0.0)], [], [(2, 4, 0), (0, 1, 2), (2, 3, 4)])
_uv = me_circle_012.uv_layers.new(name='UVMap')
_uv.uv.foreach_set('vector', [0.0, 0.0, 0.0, 0.0, 0.0, 0.0, 0.0, 0.0, 0.0, 0.0, 0.0, 0.0, 0.0, 0.0, 0.0, 0.0, 0.0, 0.0])
me_circle_012.materials.append(mat_ground_bottom)
me_circle_012.use_remesh_preserve_volume = False
me_circle_012.use_remesh_preserve_attributes = False
me_circle_012.use_mirror_vertex_groups = False
me_circle_012.update()
me_circle_013 = bpy.data.meshes.new('Circle.013')
me_circle_013.from_pydata([(0.0, 1.0, 0.0), (-0.9511, 0.309, 0.0), (-0.5878, -0.809, 0.0), (0.5878, -0.809, 0.0), (0.9511, 0.309, 0.0), (-8.511e-09, 1.357, 0.0), (-1.291, 0.4193, 0.0), (-0.7976, -1.098, 0.0), (0.7976, -1.098, 0.0), (1.291, 0.4193, 0.0), (-0.9511, 0.309, 0.2789), (0.0, 1.0, 0.2789), (-0.5878, -0.809, 0.2789), (0.5878, -0.809, 0.2789), (0.9511, 0.309, 0.2789), (-1.291, 0.4193, 0.2789), (-8.511e-09, 1.357, 0.2789), (-0.7976, -1.098, 0.2789), (0.7976, -1.098, 0.2789), (1.291, 0.4193, 0.2789)], [], [(4, 9, 8, 3), (2, 7, 6, 1), (0, 5, 9, 4), (3, 8, 7, 2), (1, 6, 5, 0), (14, 13, 18, 19), (12, 10, 15, 17), (11, 14, 19, 16), (13, 12, 17, 18), (10, 11, 16, 15), (8, 9, 19, 18), (5, 6, 15, 16), (3, 2, 12, 13), (9, 5, 16, 19), (6, 7, 17, 15), (4, 3, 13, 14), (1, 0, 11, 10), (7, 8, 18, 17), (0, 4, 14, 11), (2, 1, 10, 12)])
_uv = me_circle_013.uv_layers.new(name='UVMap')
_uv.uv.foreach_set('vector', [0.0, 0.0, 0.0, 0.0, 0.0, 0.0, 0.0, 0.0, 0.0, 0.0, 0.0, 0.0, 0.0, 0.0, 0.0, 0.0, 0.0, 0.0, 0.0, 0.0, 0.0, 0.0, 0.0, 0.0, 0.0, 0.0, 0.0, 0.0, 0.0, 0.0, 0.0, 0.0, 0.0, 0.0, 0.0, 0.0, 0.0, 0.0, 0.0, 0.0, 0.0, 0.0, 0.0, 0.0, 0.0, 0.0, 0.0, 0.0, 0.0, 0.0, 0.0, 0.0, 0.0, 0.0, 0.0, 0.0, 0.0, 0.0, 0.0, 0.0, 0.0, 0.0, 0.0, 0.0, 0.0, 0.0, 0.0, 0.0, 0.0, 0.0, 0.0, 0.0, 0.0, 0.0, 0.0, 0.0, 0.0, 0.0, 0.0, 0.0, 0.0, 0.0, 0.0, 0.0, 0.0, 0.0, 0.0, 0.0, 0.0, 0.0, 0.0, 0.0, 0.0, 0.0, 0.0, 0.0, 0.0, 0.0, 0.0, 0.0, 0.0, 0.0, 0.0, 0.0, 0.0, 0.0, 0.0, 0.0, 0.0, 0.0, 0.0, 0.0, 0.0, 0.0, 0.0, 0.0, 0.0, 0.0, 0.0, 0.0, 0.0, 0.0, 0.0, 0.0, 0.0, 0.0, 0.0, 0.0, 0.0, 0.0, 0.0, 0.0, 0.0, 0.0, 0.0, 0.0, 0.0, 0.0, 0.0, 0.0, 0.0, 0.0, 0.0, 0.0, 0.0, 0.0, 0.0, 0.0, 0.0, 0.0, 0.0, 0.0, 0.0, 0.0, 0.0, 0.0, 0.0, 0.0, 0.0, 0.0])
me_circle_013.materials.append(mat_crater)
me_circle_013.use_remesh_preserve_volume = False
me_circle_013.use_remesh_preserve_attributes = False
me_circle_013.use_mirror_vertex_groups = False
me_circle_013.update()
me_circle_014 = bpy.data.meshes.new('Circle.014')
me_circle_014.from_pydata([(0.0, 1.0, 0.0), (-0.9511, 0.309, 0.0), (-0.5878, -0.809, 0.0), (0.5878, -0.809, 0.0), (0.9511, 0.309, 0.0), (-8.511e-09, 1.357, 0.0), (-1.291, 0.4193, 0.0), (-0.7976, -1.098, 0.0), (0.7976, -1.098, 0.0), (1.291, 0.4193, 0.0), (-0.9511, 0.309, 0.2789), (0.0, 1.0, 0.2789), (-0.5878, -0.809, 0.2789), (0.5878, -0.809, 0.2789), (0.9511, 0.309, 0.2789), (-1.291, 0.4193, 0.2789), (-8.511e-09, 1.357, 0.2789), (-0.7976, -1.098, 0.2789), (0.7976, -1.098, 0.2789), (1.291, 0.4193, 0.2789)], [], [(4, 9, 8, 3), (2, 7, 6, 1), (0, 5, 9, 4), (3, 8, 7, 2), (1, 6, 5, 0), (14, 13, 18, 19), (12, 10, 15, 17), (11, 14, 19, 16), (13, 12, 17, 18), (10, 11, 16, 15), (8, 9, 19, 18), (5, 6, 15, 16), (3, 2, 12, 13), (9, 5, 16, 19), (6, 7, 17, 15), (4, 3, 13, 14), (1, 0, 11, 10), (7, 8, 18, 17), (0, 4, 14, 11), (2, 1, 10, 12)])
_uv = me_circle_014.uv_layers.new(name='UVMap')
_uv.uv.foreach_set('vector', [0.0, 0.0, 0.0, 0.0, 0.0, 0.0, 0.0, 0.0, 0.0, 0.0, 0.0, 0.0, 0.0, 0.0, 0.0, 0.0, 0.0, 0.0, 0.0, 0.0, 0.0, 0.0, 0.0, 0.0, 0.0, 0.0, 0.0, 0.0, 0.0, 0.0, 0.0, 0.0, 0.0, 0.0, 0.0, 0.0, 0.0, 0.0, 0.0, 0.0, 0.0, 0.0, 0.0, 0.0, 0.0, 0.0, 0.0, 0.0, 0.0, 0.0, 0.0, 0.0, 0.0, 0.0, 0.0, 0.0, 0.0, 0.0, 0.0, 0.0, 0.0, 0.0, 0.0, 0.0, 0.0, 0.0, 0.0, 0.0, 0.0, 0.0, 0.0, 0.0, 0.0, 0.0, 0.0, 0.0, 0.0, 0.0, 0.0, 0.0, 0.0, 0.0, 0.0, 0.0, 0.0, 0.0, 0.0, 0.0, 0.0, 0.0, 0.0, 0.0, 0.0, 0.0, 0.0, 0.0, 0.0, 0.0, 0.0, 0.0, 0.0, 0.0, 0.0, 0.0, 0.0, 0.0, 0.0, 0.0, 0.0, 0.0, 0.0, 0.0, 0.0, 0.0, 0.0, 0.0, 0.0, 0.0, 0.0, 0.0, 0.0, 0.0, 0.0, 0.0, 0.0, 0.0, 0.0, 0.0, 0.0, 0.0, 0.0, 0.0, 0.0, 0.0, 0.0, 0.0, 0.0, 0.0, 0.0, 0.0, 0.0, 0.0, 0.0, 0.0, 0.0, 0.0, 0.0, 0.0, 0.0, 0.0, 0.0, 0.0, 0.0, 0.0, 0.0, 0.0, 0.0, 0.0, 0.0, 0.0])
me_circle_014.materials.append(mat_crater)
me_circle_014.use_remesh_preserve_volume = False
me_circle_014.use_remesh_preserve_attributes = False
me_circle_014.use_mirror_vertex_groups = False
me_circle_014.update()
me_circle_015 = bpy.data.meshes.new('Circle.015')
me_circle_015.from_pydata([(0.0, 1.0, 0.0), (-0.9511, 0.309, 0.0), (-0.5878, -0.809, 0.0), (0.5878, -0.809, 0.0), (0.9511, 0.309, 0.0), (-8.511e-09, 1.357, 0.0), (-1.291, 0.4193, 0.0), (-0.7976, -1.098, 0.0), (0.7976, -1.098, 0.0), (1.291, 0.4193, 0.0), (-0.9511, 0.309, 0.2789), (0.0, 1.0, 0.2789), (-0.5878, -0.809, 0.2789), (0.5878, -0.809, 0.2789), (0.9511, 0.309, 0.2789), (-1.291, 0.4193, 0.2789), (-8.511e-09, 1.357, 0.2789), (-0.7976, -1.098, 0.2789), (0.7976, -1.098, 0.2789), (1.291, 0.4193, 0.2789)], [], [(4, 9, 8, 3), (2, 7, 6, 1), (0, 5, 9, 4), (3, 8, 7, 2), (1, 6, 5, 0), (14, 13, 18, 19), (12, 10, 15, 17), (11, 14, 19, 16), (13, 12, 17, 18), (10, 11, 16, 15), (8, 9, 19, 18), (5, 6, 15, 16), (3, 2, 12, 13), (9, 5, 16, 19), (6, 7, 17, 15), (4, 3, 13, 14), (1, 0, 11, 10), (7, 8, 18, 17), (0, 4, 14, 11), (2, 1, 10, 12)])
_uv = me_circle_015.uv_layers.new(name='UVMap')
_uv.uv.foreach_set('vector', [0.0, 0.0, 0.0, 0.0, 0.0, 0.0, 0.0, 0.0, 0.0, 0.0, 0.0, 0.0, 0.0, 0.0, 0.0, 0.0, 0.0, 0.0, 0.0, 0.0, 0.0, 0.0, 0.0, 0.0, 0.0, 0.0, 0.0, 0.0, 0.0, 0.0, 0.0, 0.0, 0.0, 0.0, 0.0, 0.0, 0.0, 0.0, 0.0, 0.0, 0.0, 0.0, 0.0, 0.0, 0.0, 0.0, 0.0, 0.0, 0.0, 0.0, 0.0, 0.0, 0.0, 0.0, 0.0, 0.0, 0.0, 0.0, 0.0, 0.0, 0.0, 0.0, 0.0, 0.0, 0.0, 0.0, 0.0, 0.0, 0.0, 0.0, 0.0, 0.0, 0.0, 0.0, 0.0, 0.0, 0.0, 0.0, 0.0, 0.0, 0.0, 0.0, 0.0, 0.0, 0.0, 0.0, 0.0, 0.0, 0.0, 0.0, 0.0, 0.0, 0.0, 0.0, 0.0, 0.0, 0.0, 0.0, 0.0, 0.0, 0.0, 0.0, 0.0, 0.0, 0.0, 0.0, 0.0, 0.0, 0.0, 0.0, 0.0, 0.0, 0.0, 0.0, 0.0, 0.0, 0.0, 0.0, 0.0, 0.0, 0.0, 0.0, 0.0, 0.0, 0.0, 0.0, 0.0, 0.0, 0.0, 0.0, 0.0, 0.0, 0.0, 0.0, 0.0, 0.0, 0.0, 0.0, 0.0, 0.0, 0.0, 0.0, 0.0, 0.0, 0.0, 0.0, 0.0, 0.0, 0.0, 0.0, 0.0, 0.0, 0.0, 0.0, 0.0, 0.0, 0.0, 0.0, 0.0, 0.0])
me_circle_015.materials.append(mat_crater)
me_circle_015.use_remesh_preserve_volume = False
me_circle_015.use_remesh_preserve_attributes = False
me_circle_015.use_mirror_vertex_groups = False
me_circle_015.update()
me_circle_016 = bpy.data.meshes.new('Circle.016')
me_circle_016.from_pydata([(0.0, 1.0, 0.0), (-0.9511, 0.309, 0.0), (-0.5878, -0.809, 0.0), (0.5878, -0.809, 0.0), (0.9511, 0.309, 0.0), (-8.511e-09, 1.357, 0.0), (-1.291, 0.4193, 0.0), (-0.7976, -1.098, 0.0), (0.7976, -1.098, 0.0), (1.291, 0.4193, 0.0), (-0.9511, 0.309, 0.2789), (0.0, 1.0, 0.2789), (-0.5878, -0.809, 0.2789), (0.5878, -0.809, 0.2789), (0.9511, 0.309, 0.2789), (-1.291, 0.4193, 0.2789), (-8.511e-09, 1.357, 0.2789), (-0.7976, -1.098, 0.2789), (0.7976, -1.098, 0.2789), (1.291, 0.4193, 0.2789)], [], [(4, 9, 8, 3), (2, 7, 6, 1), (0, 5, 9, 4), (3, 8, 7, 2), (1, 6, 5, 0), (14, 13, 18, 19), (12, 10, 15, 17), (11, 14, 19, 16), (13, 12, 17, 18), (10, 11, 16, 15), (8, 9, 19, 18), (5, 6, 15, 16), (3, 2, 12, 13), (9, 5, 16, 19), (6, 7, 17, 15), (4, 3, 13, 14), (1, 0, 11, 10), (7, 8, 18, 17), (0, 4, 14, 11), (2, 1, 10, 12)])
_uv = me_circle_016.uv_layers.new(name='UVMap')
_uv.uv.foreach_set('vector', [0.0, 0.0, 0.0, 0.0, 0.0, 0.0, 0.0, 0.0, 0.0, 0.0, 0.0, 0.0, 0.0, 0.0, 0.0, 0.0, 0.0, 0.0, 0.0, 0.0, 0.0, 0.0, 0.0, 0.0, 0.0, 0.0, 0.0, 0.0, 0.0, 0.0, 0.0, 0.0, 0.0, 0.0, 0.0, 0.0, 0.0, 0.0, 0.0, 0.0, 0.0, 0.0, 0.0, 0.0, 0.0, 0.0, 0.0, 0.0, 0.0, 0.0, 0.0, 0.0, 0.0, 0.0, 0.0, 0.0, 0.0, 0.0, 0.0, 0.0, 0.0, 0.0, 0.0, 0.0, 0.0, 0.0, 0.0, 0.0, 0.0, 0.0, 0.0, 0.0, 0.0, 0.0, 0.0, 0.0, 0.0, 0.0, 0.0, 0.0, 0.0, 0.0, 0.0, 0.0, 0.0, 0.0, 0.0, 0.0, 0.0, 0.0, 0.0, 0.0, 0.0, 0.0, 0.0, 0.0, 0.0, 0.0, 0.0, 0.0, 0.0, 0.0, 0.0, 0.0, 0.0, 0.0, 0.0, 0.0, 0.0, 0.0, 0.0, 0.0, 0.0, 0.0, 0.0, 0.0, 0.0, 0.0, 0.0, 0.0, 0.0, 0.0, 0.0, 0.0, 0.0, 0.0, 0.0, 0.0, 0.0, 0.0, 0.0, 0.0, 0.0, 0.0, 0.0, 0.0, 0.0, 0.0, 0.0, 0.0, 0.0, 0.0, 0.0, 0.0, 0.0, 0.0, 0.0, 0.0, 0.0, 0.0, 0.0, 0.0, 0.0, 0.0, 0.0, 0.0, 0.0, 0.0, 0.0, 0.0])
me_circle_016.materials.append(mat_crater)
me_circle_016.use_remesh_preserve_volume = False
me_circle_016.use_remesh_preserve_attributes = False
me_circle_016.use_mirror_vertex_groups = False
me_circle_016.update()
me_circle_017 = bpy.data.meshes.new('Circle.017')
me_circle_017.from_pydata([(0.0, 1.0, 0.0), (-0.9511, 0.309, 0.0), (-0.5878, -0.809, 0.0), (0.5878, -0.809, 0.0), (0.9511, 0.309, 0.0), (-8.511e-09, 1.357, 0.0), (-1.291, 0.4193, 0.0), (-0.7976, -1.098, 0.0), (0.7976, -1.098, 0.0), (1.291, 0.4193, 0.0), (-0.9511, 0.309, 0.2789), (0.0, 1.0, 0.2789), (-0.5878, -0.809, 0.2789), (0.5878, -0.809, 0.2789), (0.9511, 0.309, 0.2789), (-1.291, 0.4193, 0.2789), (-8.511e-09, 1.357, 0.2789), (-0.7976, -1.098, 0.2789), (0.7976, -1.098, 0.2789), (1.291, 0.4193, 0.2789)], [], [(4, 9, 8, 3), (2, 7, 6, 1), (0, 5, 9, 4), (3, 8, 7, 2), (1, 6, 5, 0), (14, 13, 18, 19), (12, 10, 15, 17), (11, 14, 19, 16), (13, 12, 17, 18), (10, 11, 16, 15), (8, 9, 19, 18), (5, 6, 15, 16), (3, 2, 12, 13), (9, 5, 16, 19), (6, 7, 17, 15), (4, 3, 13, 14), (1, 0, 11, 10), (7, 8, 18, 17), (0, 4, 14, 11), (2, 1, 10, 12)])
_uv = me_circle_017.uv_layers.new(name='UVMap')
_uv.uv.foreach_set('vector', [0.0, 0.0, 0.0, 0.0, 0.0, 0.0, 0.0, 0.0, 0.0, 0.0, 0.0, 0.0, 0.0, 0.0, 0.0, 0.0, 0.0, 0.0, 0.0, 0.0, 0.0, 0.0, 0.0, 0.0, 0.0, 0.0, 0.0, 0.0, 0.0, 0.0, 0.0, 0.0, 0.0, 0.0, 0.0, 0.0, 0.0, 0.0, 0.0, 0.0, 0.0, 0.0, 0.0, 0.0, 0.0, 0.0, 0.0, 0.0, 0.0, 0.0, 0.0, 0.0, 0.0, 0.0, 0.0, 0.0, 0.0, 0.0, 0.0, 0.0, 0.0, 0.0, 0.0, 0.0, 0.0, 0.0, 0.0, 0.0, 0.0, 0.0, 0.0, 0.0, 0.0, 0.0, 0.0, 0.0, 0.0, 0.0, 0.0, 0.0, 0.0, 0.0, 0.0, 0.0, 0.0, 0.0, 0.0, 0.0, 0.0, 0.0, 0.0, 0.0, 0.0, 0.0, 0.0, 0.0, 0.0, 0.0, 0.0, 0.0, 0.0, 0.0, 0.0, 0.0, 0.0, 0.0, 0.0, 0.0, 0.0, 0.0, 0.0, 0.0, 0.0, 0.0, 0.0, 0.0, 0.0, 0.0, 0.0, 0.0, 0.0, 0.0, 0.0, 0.0, 0.0, 0.0, 0.0, 0.0, 0.0, 0.0, 0.0, 0.0, 0.0, 0.0, 0.0, 0.0, 0.0, 0.0, 0.0, 0.0, 0.0, 0.0, 0.0, 0.0, 0.0, 0.0, 0.0, 0.0, 0.0, 0.0, 0.0, 0.0, 0.0, 0.0, 0.0, 0.0, 0.0, 0.0, 0.0, 0.0])
me_circle_017.materials.append(mat_crater)
me_circle_017.use_remesh_preserve_volume = False
me_circle_017.use_remesh_preserve_attributes = False
me_circle_017.use_mirror_vertex_groups = False
me_circle_017.update()
me_circle_018 = bpy.data.meshes.new('Circle.018')
me_circle_018.from_pydata([(0.0, 1.0, 0.0), (-0.9511, 0.309, 0.0), (-0.5878, -0.809, 0.0), (0.5878, -0.809, 0.0), (0.9511, 0.309, 0.0), (-8.511e-09, 1.357, 0.0), (-1.291, 0.4193, 0.0), (-0.7976, -1.098, 0.0), (0.7976, -1.098, 0.0), (1.291, 0.4193, 0.0), (-0.9511, 0.309, 0.2789), (0.0, 1.0, 0.2789), (-0.5878, -0.809, 0.2789), (0.5878, -0.809, 0.2789), (0.9511, 0.309, 0.2789), (-1.291, 0.4193, 0.2789), (-8.511e-09, 1.357, 0.2789), (-0.7976, -1.098, 0.2789), (0.7976, -1.098, 0.2789), (1.291, 0.4193, 0.2789)], [], [(4, 9, 8, 3), (2, 7, 6, 1), (0, 5, 9, 4), (3, 8, 7, 2), (1, 6, 5, 0), (14, 13, 18, 19), (12, 10, 15, 17), (11, 14, 19, 16), (13, 12, 17, 18), (10, 11, 16, 15), (8, 9, 19, 18), (5, 6, 15, 16), (3, 2, 12, 13), (9, 5, 16, 19), (6, 7, 17, 15), (4, 3, 13, 14), (1, 0, 11, 10), (7, 8, 18, 17), (0, 4, 14, 11), (2, 1, 10, 12)])
_uv = me_circle_018.uv_layers.new(name='UVMap')
_uv.uv.foreach_set('vector', [0.0, 0.0, 0.0, 0.0, 0.0, 0.0, 0.0, 0.0, 0.0, 0.0, 0.0, 0.0, 0.0, 0.0, 0.0, 0.0, 0.0, 0.0, 0.0, 0.0, 0.0, 0.0, 0.0, 0.0, 0.0, 0.0, 0.0, 0.0, 0.0, 0.0, 0.0, 0.0, 0.0, 0.0, 0.0, 0.0, 0.0, 0.0, 0.0, 0.0, 0.0, 0.0, 0.0, 0.0, 0.0, 0.0, 0.0, 0.0, 0.0, 0.0, 0.0, 0.0, 0.0, 0.0, 0.0, 0.0, 0.0, 0.0, 0.0, 0.0, 0.0, 0.0, 0.0, 0.0, 0.0, 0.0, 0.0, 0.0, 0.0, 0.0, 0.0, 0.0, 0.0, 0.0, 0.0, 0.0, 0.0, 0.0, 0.0, 0.0, 0.0, 0.0, 0.0, 0.0, 0.0, 0.0, 0.0, 0.0, 0.0, 0.0, 0.0, 0.0, 0.0, 0.0, 0.0, 0.0, 0.0, 0.0, 0.0, 0.0, 0.0, 0.0, 0.0, 0.0, 0.0, 0.0, 0.0, 0.0, 0.0, 0.0, 0.0, 0.0, 0.0, 0.0, 0.0, 0.0, 0.0, 0.0, 0.0, 0.0, 0.0, 0.0, 0.0, 0.0, 0.0, 0.0, 0.0, 0.0, 0.0, 0.0, 0.0, 0.0, 0.0, 0.0, 0.0, 0.0, 0.0, 0.0, 0.0, 0.0, 0.0, 0.0, 0.0, 0.0, 0.0, 0.0, 0.0, 0.0, 0.0, 0.0, 0.0, 0.0, 0.0, 0.0, 0.0, 0.0, 0.0, 0.0, 0.0, 0.0])
me_circle_018.materials.append(mat_crater)
me_circle_018.use_remesh_preserve_volume = False
me_circle_018.use_remesh_preserve_attributes = False
me_circle_018.use_mirror_vertex_groups = False
me_circle_018.update()
me_circle_019 = bpy.data.meshes.new('Circle.019')
me_circle_019.from_pydata([(0.0, 1.0, 0.0), (-0.9511, 0.309, 0.0), (-0.5878, -0.809, 0.0), (0.5878, -0.809, 0.0), (0.9511, 0.309, 0.0), (-8.511e-09, 1.357, 0.0), (-1.291, 0.4193, 0.0), (-0.7976, -1.098, 0.0), (0.7976, -1.098, 0.0), (1.291, 0.4193, 0.0), (-0.9511, 0.309, 0.2789), (0.0, 1.0, 0.2789), (-0.5878, -0.809, 0.2789), (0.5878, -0.809, 0.2789), (0.9511, 0.309, 0.2789), (-1.291, 0.4193, 0.2789), (-8.511e-09, 1.357, 0.2789), (-0.7976, -1.098, 0.2789), (0.7976, -1.098, 0.2789), (1.291, 0.4193, 0.2789)], [], [(4, 9, 8, 3), (2, 7, 6, 1), (0, 5, 9, 4), (3, 8, 7, 2), (1, 6, 5, 0), (14, 13, 18, 19), (12, 10, 15, 17), (11, 14, 19, 16), (13, 12, 17, 18), (10, 11, 16, 15), (8, 9, 19, 18), (5, 6, 15, 16), (3, 2, 12, 13), (9, 5, 16, 19), (6, 7, 17, 15), (4, 3, 13, 14), (1, 0, 11, 10), (7, 8, 18, 17), (0, 4, 14, 11), (2, 1, 10, 12)])
_uv = me_circle_019.uv_layers.new(name='UVMap')
_uv.uv.foreach_set('vector', [0.0, 0.0, 0.0, 0.0, 0.0, 0.0, 0.0, 0.0, 0.0, 0.0, 0.0, 0.0, 0.0, 0.0, 0.0, 0.0, 0.0, 0.0, 0.0, 0.0, 0.0, 0.0, 0.0, 0.0, 0.0, 0.0, 0.0, 0.0, 0.0, 0.0, 0.0, 0.0, 0.0, 0.0, 0.0, 0.0, 0.0, 0.0, 0.0, 0.0, 0.0, 0.0, 0.0, 0.0, 0.0, 0.0, 0.0, 0.0, 0.0, 0.0, 0.0, 0.0, 0.0, 0.0, 0.0, 0.0, 0.0, 0.0, 0.0, 0.0, 0.0, 0.0, 0.0, 0.0, 0.0, 0.0, 0.0, 0.0, 0.0, 0.0, 0.0, 0.0, 0.0, 0.0, 0.0, 0.0, 0.0, 0.0, 0.0, 0.0, 0.0, 0.0, 0.0, 0.0, 0.0, 0.0, 0.0, 0.0, 0.0, 0.0, 0.0, 0.0, 0.0, 0.0, 0.0, 0.0, 0.0, 0.0, 0.0, 0.0, 0.0, 0.0, 0.0, 0.0, 0.0, 0.0, 0.0, 0.0, 0.0, 0.0, 0.0, 0.0, 0.0, 0.0, 0.0, 0.0, 0.0, 0.0, 0.0, 0.0, 0.0, 0.0, 0.0, 0.0, 0.0, 0.0, 0.0, 0.0, 0.0, 0.0, 0.0, 0.0, 0.0, 0.0, 0.0, 0.0, 0.0, 0.0, 0.0, 0.0, 0.0, 0.0, 0.0, 0.0, 0.0, 0.0, 0.0, 0.0, 0.0, 0.0, 0.0, 0.0, 0.0, 0.0, 0.0, 0.0, 0.0, 0.0, 0.0, 0.0])
me_circle_019.materials.append(mat_crater)
me_circle_019.use_remesh_preserve_volume = False
me_circle_019.use_remesh_preserve_attributes = False
me_circle_019.use_mirror_vertex_groups = False
me_circle_019.update()
me_cube = bpy.data.meshes.new('Cube')
me_cube.from_pydata([(-1.0, -1.0, -1.0), (-1.0, -1.0, 1.0), (-1.0, 1.0, -1.0), (-1.0, 1.0, 1.0), (1.0, -1.0, -1.0), (1.0, -1.0, 1.0), (1.0, 1.0, -1.0), (1.0, 1.0, 1.0)], [], [(0, 1, 3, 2), (2, 3, 7, 6), (6, 7, 5, 4), (4, 5, 1, 0), (2, 6, 4, 0), (7, 3, 1, 5)])
_uv = me_cube.uv_layers.new(name='UVMap')
_uv.uv.foreach_set('vector', [0.375, 0.0, 0.625, 0.0, 0.625, 0.25, 0.375, 0.25, 0.375, 0.25, 0.625, 0.25, 0.625, 0.5, 0.375, 0.5, 0.375, 0.5, 0.625, 0.5, 0.625, 0.75, 0.375, 0.75, 0.375, 0.75, 0.625, 0.75, 0.625, 1.0, 0.375, 1.0, 0.125, 0.5, 0.375, 0.5, 0.375, 0.75, 0.125, 0.75, 0.625, 0.5, 0.875, 0.5, 0.875, 0.75, 0.625, 0.75])
me_cube.materials.append(mat_rock)
me_cube.use_remesh_preserve_volume = False
me_cube.use_remesh_preserve_attributes = False
me_cube.use_mirror_vertex_groups = False
me_cube.update()
me_cube_001 = bpy.data.meshes.new('Cube.001')
me_cube_001.from_pydata([(-1.0, -1.0, -1.0), (-1.0, -1.0, 1.0), (-1.0, 1.0, -1.0), (-1.0, 1.0, 1.0), (1.0, -1.0, -1.0), (1.0, -1.0, 1.0), (1.0, 1.0, -1.0), (1.0, 1.0, 1.0)], [], [(0, 1, 3, 2), (2, 3, 7, 6), (6, 7, 5, 4), (4, 5, 1, 0), (2, 6, 4, 0), (7, 3, 1, 5)])
_uv = me_cube_001.uv_layers.new(name='UVMap')
_uv.uv.foreach_set('vector', [0.375, 0.0, 0.625, 0.0, 0.625, 0.25, 0.375, 0.25, 0.375, 0.25, 0.625, 0.25, 0.625, 0.5, 0.375, 0.5, 0.375, 0.5, 0.625, 0.5, 0.625, 0.75, 0.375, 0.75, 0.375, 0.75, 0.625, 0.75, 0.625, 1.0, 0.375, 1.0, 0.125, 0.5, 0.375, 0.5, 0.375, 0.75, 0.125, 0.75, 0.625, 0.5, 0.875, 0.5, 0.875, 0.75, 0.625, 0.75])
me_cube_001.materials.append(mat_rock)
me_cube_001.use_remesh_preserve_volume = False
me_cube_001.use_remesh_preserve_attributes = False
me_cube_001.use_mirror_vertex_groups = False
me_cube_001.update()
me_cube_002 = bpy.data.meshes.new('Cube.002')
me_cube_002.from_pydata([(-1.0, -1.0, -1.0), (-1.0, -1.0, 1.0), (-1.0, 1.0, -1.0), (-1.0, 1.0, 1.0), (1.0, -1.0, -1.0), (1.0, -1.0, 1.0), (1.0, 1.0, -1.0), (1.0, 1.0, 1.0)], [], [(0, 1, 3, 2), (2, 3, 7, 6), (6, 7, 5, 4), (4, 5, 1, 0), (2, 6, 4, 0), (7, 3, 1, 5)])
_uv = me_cube_002.uv_layers.new(name='UVMap')
_uv.uv.foreach_set('vector', [0.375, 0.0, 0.625, 0.0, 0.625, 0.25, 0.375, 0.25, 0.375, 0.25, 0.625, 0.25, 0.625, 0.5, 0.375, 0.5, 0.375, 0.5, 0.625, 0.5, 0.625, 0.75, 0.375, 0.75, 0.375, 0.75, 0.625, 0.75, 0.625, 1.0, 0.375, 1.0, 0.125, 0.5, 0.375, 0.5, 0.375, 0.75, 0.125, 0.75, 0.625, 0.5, 0.875, 0.5, 0.875, 0.75, 0.625, 0.75])
me_cube_002.materials.append(mat_rock)
me_cube_002.use_remesh_preserve_volume = False
me_cube_002.use_remesh_preserve_attributes = False
me_cube_002.use_mirror_vertex_groups = False
me_cube_002.update()
me_cube_003 = bpy.data.meshes.new('Cube.003')
me_cube_003.from_pydata([(-1.0, -1.0, -1.0), (-1.0, -1.0, 1.0), (-1.0, 1.0, -1.0), (-1.0, 1.0, 1.0), (1.0, -1.0, -1.0), (1.0, -1.0, 1.0), (1.0, 1.0, -1.0), (1.0, 1.0, 1.0)], [], [(0, 1, 3, 2), (2, 3, 7, 6), (6, 7, 5, 4), (4, 5, 1, 0), (2, 6, 4, 0), (7, 3, 1, 5)])
_uv = me_cube_003.uv_layers.new(name='UVMap')
_uv.uv.foreach_set('vector', [0.375, 0.0, 0.625, 0.0, 0.625, 0.25, 0.375, 0.25, 0.375, 0.25, 0.625, 0.25, 0.625, 0.5, 0.375, 0.5, 0.375, 0.5, 0.625, 0.5, 0.625, 0.75, 0.375, 0.75, 0.375, 0.75, 0.625, 0.75, 0.625, 1.0, 0.375, 1.0, 0.125, 0.5, 0.375, 0.5, 0.375, 0.75, 0.125, 0.75, 0.625, 0.5, 0.875, 0.5, 0.875, 0.75, 0.625, 0.75])
me_cube_003.materials.append(mat_rock)
me_cube_003.use_remesh_preserve_volume = False
me_cube_003.use_remesh_preserve_attributes = False
me_cube_003.use_mirror_vertex_groups = False
me_cube_003.update()
me_cube_004 = bpy.data.meshes.new('Cube.004')
me_cube_004.from_pydata([(-1.0, -1.0, -1.0), (-1.0, -1.0, 1.0), (-1.0, 1.0, -1.0), (-1.0, 1.0, 1.0), (1.0, -1.0, -1.0), (1.0, -1.0, 1.0), (1.0, 1.0, -1.0), (1.0, 1.0, 1.0)], [], [(0, 1, 3, 2), (2, 3, 7, 6), (6, 7, 5, 4), (4, 5, 1, 0), (2, 6, 4, 0), (7, 3, 1, 5)])
_uv = me_cube_004.uv_layers.new(name='UVMap')
_uv.uv.foreach_set('vector', [0.375, 0.0, 0.625, 0.0, 0.625, 0.25, 0.375, 0.25, 0.375, 0.25, 0.625, 0.25, 0.625, 0.5, 0.375, 0.5, 0.375, 0.5, 0.625, 0.5, 0.625, 0.75, 0.375, 0.75, 0.375, 0.75, 0.625, 0.75, 0.625, 1.0, 0.375, 1.0, 0.125, 0.5, 0.375, 0.5, 0.375, 0.75, 0.125, 0.75, 0.625, 0.5, 0.875, 0.5, 0.875, 0.75, 0.625, 0.75])
me_cube_004.materials.append(mat_rock)
me_cube_004.use_remesh_preserve_volume = False
me_cube_004.use_remesh_preserve_attributes = False
me_cube_004.use_mirror_vertex_groups = False
me_cube_004.update()
me_cube_005 = bpy.data.meshes.new('Cube.005')
me_cube_005.from_pydata([(-1.0, -1.0, -1.0), (-1.0, -1.0, 1.0), (-1.0, 1.0, -1.0), (-1.0, 1.0, 1.0), (1.0, -1.0, -1.0), (1.0, -1.0, 1.0), (1.0, 1.0, -1.0), (1.0, 1.0, 1.0)], [], [(0, 1, 3, 2), (2, 3, 7, 6), (6, 7, 5, 4), (4, 5, 1, 0), (2, 6, 4, 0), (7, 3, 1, 5)])
_uv = me_cube_005.uv_layers.new(name='UVMap')
_uv.uv.foreach_set('vector', [0.375, 0.0, 0.625, 0.0, 0.625, 0.25, 0.375, 0.25, 0.375, 0.25, 0.625, 0.25, 0.625, 0.5, 0.375, 0.5, 0.375, 0.5, 0.625, 0.5, 0.625, 0.75, 0.375, 0.75, 0.375, 0.75, 0.625, 0.75, 0.625, 1.0, 0.375, 1.0, 0.125, 0.5, 0.375, 0.5, 0.375, 0.75, 0.125, 0.75, 0.625, 0.5, 0.875, 0.5, 0.875, 0.75, 0.625, 0.75])
me_cube_005.materials.append(mat_rock)
me_cube_005.use_remesh_preserve_volume = False
me_cube_005.use_remesh_preserve_attributes = False
me_cube_005.use_mirror_vertex_groups = False
me_cube_005.update()
me_cube_006 = bpy.data.meshes.new('Cube.006')
me_cube_006.from_pydata([(-1.0, -1.0, -1.0), (-1.0, -1.0, 1.0), (-1.0, 1.0, -1.0), (-1.0, 1.0, 1.0), (1.0, -1.0, -1.0), (1.0, -1.0, 1.0), (1.0, 1.0, -1.0), (1.0, 1.0, 1.0)], [], [(0, 1, 3, 2), (2, 3, 7, 6), (6, 7, 5, 4), (4, 5, 1, 0), (2, 6, 4, 0), (7, 3, 1, 5)])
_uv = me_cube_006.uv_layers.new(name='UVMap')
_uv.uv.foreach_set('vector', [0.375, 0.0, 0.625, 0.0, 0.625, 0.25, 0.375, 0.25, 0.375, 0.25, 0.625, 0.25, 0.625, 0.5, 0.375, 0.5, 0.375, 0.5, 0.625, 0.5, 0.625, 0.75, 0.375, 0.75, 0.375, 0.75, 0.625, 0.75, 0.625, 1.0, 0.375, 1.0, 0.125, 0.5, 0.375, 0.5, 0.375, 0.75, 0.125, 0.75, 0.625, 0.5, 0.875, 0.5, 0.875, 0.75, 0.625, 0.75])
me_cube_006.materials.append(mat_rock)
me_cube_006.use_remesh_preserve_volume = False
me_cube_006.use_remesh_preserve_attributes = False
me_cube_006.use_mirror_vertex_groups = False
me_cube_006.update()
me_cube_007 = bpy.data.meshes.new('Cube.007')
me_cube_007.from_pydata([(-1.0, -1.0, -1.0), (-1.0, -1.0, 1.0), (-1.0, 1.0, -1.0), (-1.0, 1.0, 1.0), (1.0, -1.0, -1.0), (1.0, -1.0, 1.0), (1.0, 1.0, -1.0), (1.0, 1.0, 1.0)], [], [(0, 1, 3, 2), (2, 3, 7, 6), (6, 7, 5, 4), (4, 5, 1, 0), (2, 6, 4, 0), (7, 3, 1, 5)])
_uv = me_cube_007.uv_layers.new(name='UVMap')
_uv.uv.foreach_set('vector', [0.375, 0.0, 0.625, 0.0, 0.625, 0.25, 0.375, 0.25, 0.375, 0.25, 0.625, 0.25, 0.625, 0.5, 0.375, 0.5, 0.375, 0.5, 0.625, 0.5, 0.625, 0.75, 0.375, 0.75, 0.375, 0.75, 0.625, 0.75, 0.625, 1.0, 0.375, 1.0, 0.125, 0.5, 0.375, 0.5, 0.375, 0.75, 0.125, 0.75, 0.625, 0.5, 0.875, 0.5, 0.875, 0.75, 0.625, 0.75])
me_cube_007.materials.append(mat_rock)
me_cube_007.use_remesh_preserve_volume = False
me_cube_007.use_remesh_preserve_attributes = False
me_cube_007.use_mirror_vertex_groups = False
me_cube_007.update()
me_cube_008 = bpy.data.meshes.new('Cube.008')
me_cube_008.from_pydata([(-1.0, -1.0, -1.0), (-1.0, -1.0, 1.0), (-1.0, 1.0, -1.0), (-1.0, 1.0, 1.0), (1.0, -1.0, -1.0), (1.0, -1.0, 1.0), (1.0, 1.0, -1.0), (1.0, 1.0, 1.0)], [], [(0, 1, 3, 2), (2, 3, 7, 6), (6, 7, 5, 4), (4, 5, 1, 0), (2, 6, 4, 0), (7, 3, 1, 5)])
_uv = me_cube_008.uv_layers.new(name='UVMap')
_uv.uv.foreach_set('vector', [0.375, 0.0, 0.625, 0.0, 0.625, 0.25, 0.375, 0.25, 0.375, 0.25, 0.625, 0.25, 0.625, 0.5, 0.375, 0.5, 0.375, 0.5, 0.625, 0.5, 0.625, 0.75, 0.375, 0.75, 0.375, 0.75, 0.625, 0.75, 0.625, 1.0, 0.375, 1.0, 0.125, 0.5, 0.375, 0.5, 0.375, 0.75, 0.125, 0.75, 0.625, 0.5, 0.875, 0.5, 0.875, 0.75, 0.625, 0.75])
me_cube_008.materials.append(mat_rock)
me_cube_008.use_remesh_preserve_volume = False
me_cube_008.use_remesh_preserve_attributes = False
me_cube_008.use_mirror_vertex_groups = False
me_cube_008.update()

# ---- objects
ob_rocket = bpy.data.objects.new('Rocket', None)
ob_launchpad = bpy.data.objects.new('Launchpad', me_circle_009)
ob_rocketfuselage = bpy.data.objects.new('RocketFuselage', me_circle)
ob_rocketcap = bpy.data.objects.new('RocketCap', me_circle_001)
ob_rocketwindow = bpy.data.objects.new('RocketWindow', me_circle_002)
ob_rocketthruster = bpy.data.objects.new('RocketThruster', me_circle_003)
ob_rocketfins = bpy.data.objects.new('RocketFins', me_circle_006)
ob_ground_top = bpy.data.objects.new('Ground Top', me_circle_010)
ob_ground_mid = bpy.data.objects.new('Ground Mid', me_circle_011)
ob_ground_bottom = bpy.data.objects.new('Ground Bottom', me_circle_012)
ob_crater = bpy.data.objects.new('Crater', me_circle_013)
ob_crater_001 = bpy.data.objects.new('Crater.001', me_circle_014)
ob_crater_002 = bpy.data.objects.new('Crater.002', me_circle_015)
ob_crater_003 = bpy.data.objects.new('Crater.003', me_circle_016)
ob_crater_004 = bpy.data.objects.new('Crater.004', me_circle_017)
ob_crater_005 = bpy.data.objects.new('Crater.005', me_circle_018)
ob_crater_006 = bpy.data.objects.new('Crater.006', me_circle_019)
ob_rock = bpy.data.objects.new('Rock', me_cube)
ob_rock_001 = bpy.data.objects.new('Rock.001', me_cube_001)
ob_rock_002 = bpy.data.objects.new('Rock.002', me_cube_002)
ob_rock_003 = bpy.data.objects.new('Rock.003', me_cube_003)
ob_rock_004 = bpy.data.objects.new('Rock.004', me_cube_004)
ob_rock_005 = bpy.data.objects.new('Rock.005', me_cube_005)
ob_rock_006 = bpy.data.objects.new('Rock.006', me_cube_006)
ob_rock_007 = bpy.data.objects.new('Rock.007', me_cube_007)
ob_rock_008 = bpy.data.objects.new('Rock.008', me_cube_008)

# ---- transforms, parenting, visibility, modifiers, constraints
ob_rocket.location = (0.0, 0.0, 0.0)
ob_rocket.empty_display_size = 0.0001
ob_rocket.instance_type = 'COLLECTION'
ob_rocket.lineart.crease_threshold = 0.0
ob_launchpad.location = (0.0, 0.0, -1.007)
ob_launchpad.lineart.crease_threshold = 0.0
ob_rocketfuselage.location = (0.0, 0.0, 0.0)
ob_rocketfuselage.lineart.crease_threshold = 0.0
ob_rocketcap.location = (0.0, 0.0, 3.041)
ob_rocketcap.lineart.crease_threshold = 0.0
ob_rocketwindow.location = (0.0, -0.6802, 2.022)
ob_rocketwindow.rotation_euler = (1.236, -0.0, 0.0)
ob_rocketwindow.scale = (0.2945, 0.2945, 0.2945)
ob_rocketwindow.lineart.crease_threshold = 0.0
ob_rocketthruster.location = (0.0, 0.0, 0.0)
ob_rocketthruster.lineart.crease_threshold = 0.0
ob_rocketfins.location = (5.96e-08, 0.0, 0.1837)
ob_rocketfins.rotation_euler = (-1.571, 1.257, -4.084)
ob_rocketfins.lineart.crease_threshold = 0.0
_m = ob_rocketfins.modifiers.new('Solidify', 'SOLIDIFY')
_m.thickness = 0.1
_m.offset = 0.0
_m.use_even_offset = True
_m.nonmanifold_thickness_mode = 'FIXED'
_m.nonmanifold_merge_threshold = 0.0003
ob_ground_top.location = (0.0, 0.0, -3.356)
ob_ground_top.scale = (12.0, 12.0, 12.0)
ob_ground_top.lineart.crease_threshold = 0.0
_m = ob_ground_top.modifiers.new('Subdivision', 'SUBSURF')
_m.uv_smooth = 'PRESERVE_CORNERS'
_m.subdivision_type = 'SIMPLE'
_m.levels = 2
_m.render_levels = 3
_m.show_only_control_edges = False
_m = ob_ground_top.modifiers.new('Displace', 'DISPLACE')
_m.strength = 0.4
_m = ob_ground_top.modifiers.new('Solidify', 'SOLIDIFY')
_m.thickness = 0.1
_m.nonmanifold_thickness_mode = 'FIXED'
_m.nonmanifold_merge_threshold = 0.0003
ob_ground_mid.location = (0.0, 0.0, -4.491)
ob_ground_mid.scale = (10.25, 10.25, 10.25)
ob_ground_mid.lineart.crease_threshold = 0.0
_m = ob_ground_mid.modifiers.new('Subdivision', 'SUBSURF')
_m.uv_smooth = 'PRESERVE_CORNERS'
_m.subdivision_type = 'SIMPLE'
_m.levels = 2
_m.render_levels = 3
_m.show_only_control_edges = False
_m = ob_ground_mid.modifiers.new('Displace', 'DISPLACE')
_m.strength = 0.4
_m = ob_ground_mid.modifiers.new('Solidify', 'SOLIDIFY')
_m.thickness = 0.1
_m.nonmanifold_thickness_mode = 'FIXED'
_m.nonmanifold_merge_threshold = 0.0003
ob_ground_bottom.location = (0.0, 0.0, -5.61)
ob_ground_bottom.scale = (8.939, 8.939, 8.939)
ob_ground_bottom.lineart.crease_threshold = 0.0
_m = ob_ground_bottom.modifiers.new('Subdivision', 'SUBSURF')
_m.uv_smooth = 'PRESERVE_CORNERS'
_m.subdivision_type = 'SIMPLE'
_m.levels = 2
_m.render_levels = 3
_m.show_only_control_edges = False
_m = ob_ground_bottom.modifiers.new('Displace', 'DISPLACE')
_m.strength = 0.4
_m = ob_ground_bottom.modifiers.new('Solidify', 'SOLIDIFY')
_m.thickness = 0.1
_m.nonmanifold_thickness_mode = 'FIXED'
_m.nonmanifold_merge_threshold = 0.0003
ob_crater.location = (-3.84, -7.435, -3.577)
ob_crater.rotation_euler = (0.0, 0.1173, 0.0)
ob_crater.scale = (0.6778, 0.6778, 0.6778)
ob_crater.lineart.crease_threshold = 0.0
ob_crater_001.location = (-2.098, -7.472, -3.799)
ob_crater_001.rotation_euler = (0.1539, 0.03307, 0.4094)
ob_crater_001.scale = (0.4668, 0.4668, 0.4668)
ob_crater_001.lineart.crease_threshold = 0.0
ob_crater_002.location = (-2.632, -8.686, -3.912)
ob_crater_002.rotation_euler = (0.31, -0.1016, 0.8431)
ob_crater_002.scale = (0.2947, 0.2947, 0.2947)
ob_crater_002.lineart.crease_threshold = 0.0
ob_crater_003.location = (-8.285, 3.094, -3.795)
ob_crater_003.rotation_euler = (-0.01045, 0.03244, 0.8352)
ob_crater_003.scale = (0.4469, 0.4469, 0.4469)
ob_crater_003.lineart.crease_threshold = 0.0
ob_crater_004.location = (1.467, 9.394, -4.34)
ob_crater_004.rotation_euler = (0.0, -0.0, -0.4946)
ob_crater_004.scale = (0.5821, 0.5821, 0.5821)
ob_crater_004.lineart.crease_threshold = 0.0
ob_crater_005.location = (-0.2589, 7.495, -4.224)
ob_crater_005.rotation_euler = (0.0332, 0.1021, -0.5124)
ob_crater_005.scale = (0.3242, 0.3242, 0.3242)
ob_crater_005.lineart.crease_threshold = 0.0
ob_crater_006.location = (5.739, 0.3323, -4.672)
ob_crater_006.rotation_euler = (-0.1048, 0.08767, -0.5024)
ob_crater_006.scale = (0.5206, 0.5206, 0.5206)
ob_crater_006.lineart.crease_threshold = 0.0
ob_rock.location = (7.869, 0.0, -4.539)
ob_rock.scale = (0.5745, 0.5745, 0.5745)
ob_rock.lineart.crease_threshold = 0.0
_m = ob_rock.modifiers.new('Triangulate', 'TRIANGULATE')
_m = ob_rock.modifiers.new('Displace', 'DISPLACE')
_m.strength = 5.0
_m.texture_coords = 'GLOBAL'
ob_rock_001.location = (5.751, 5.712, -4.484)
ob_rock_001.scale = (0.6914, 0.6914, 0.6914)
ob_rock_001.lineart.crease_threshold = 0.0
_m = ob_rock_001.modifiers.new('Triangulate', 'TRIANGULATE')
_m = ob_rock_001.modifiers.new('Displace', 'DISPLACE')
_m.strength = 5.0
_m.texture_coords = 'GLOBAL'
ob_rock_002.location = (4.735, 4.85, -4.432)
ob_rock_002.rotation_euler = (0.0, -0.0, -1.435)
ob_rock_002.scale = (0.3433, 0.3433, 0.3433)
ob_rock_002.lineart.crease_threshold = 0.0
_m = ob_rock_002.modifiers.new('Triangulate', 'TRIANGULATE')
_m = ob_rock_002.modifiers.new('Displace', 'DISPLACE')
_m.strength = 5.0
_m.texture_coords = 'GLOBAL'
ob_rock_003.location = (0.9865, 6.966, -4.11)
ob_rock_003.rotation_euler = (2.472, 0.2421, -0.7615)
ob_rock_003.scale = (0.3105, 0.3105, 0.3105)
ob_rock_003.lineart.crease_threshold = 0.0
_m = ob_rock_003.modifiers.new('Triangulate', 'TRIANGULATE')
_m = ob_rock_003.modifiers.new('Displace', 'DISPLACE')
_m.strength = 5.0
_m.texture_coords = 'GLOBAL'
ob_rock_004.location = (4.247, -4.625, -4.571)
ob_rock_004.rotation_euler = (4.078, 1.242, -1.421)
ob_rock_004.scale = (0.6459, 0.6459, 0.6459)
ob_rock_004.lineart.crease_threshold = 0.0
_m = ob_rock_004.modifiers.new('Triangulate', 'TRIANGULATE')
_m = ob_rock_004.modifiers.new('Displace', 'DISPLACE')
_m.strength = 5.0
_m.texture_coords = 'GLOBAL'
ob_rock_005.location = (3.355, -5.517, -4.399)
ob_rock_005.rotation_euler = (-0.2493, -1.174, 0.1505)
ob_rock_005.scale = (0.4651, 0.4651, 0.4651)
ob_rock_005.lineart.crease_threshold = 0.0
_m = ob_rock_005.modifiers.new('Triangulate', 'TRIANGULATE')
_m = ob_rock_005.modifiers.new('Displace', 'DISPLACE')
_m.strength = 5.0
_m.texture_coords = 'GLOBAL'
ob_rock_006.location = (-7.149, -2.313, -3.166)
ob_rock_006.rotation_euler = (-1.165, -0.8697, 0.8705)
ob_rock_006.scale = (0.6459, 0.6459, 0.6459)
ob_rock_006.lineart.crease_threshold = 0.0
_m = ob_rock_006.modifiers.new('Triangulate', 'TRIANGULATE')
_m = ob_rock_006.modifiers.new('Displace', 'DISPLACE')
_m.strength = 5.0
_m.texture_coords = 'GLOBAL'
ob_rock_007.location = (-5.812, -2.536, -3.055)
ob_rock_007.rotation_euler = (-1.165, -0.8697, 0.8705)
ob_rock_007.scale = (0.3714, 0.3714, 0.3714)
ob_rock_007.lineart.crease_threshold = 0.0
_m = ob_rock_007.modifiers.new('Triangulate', 'TRIANGULATE')
_m = ob_rock_007.modifiers.new('Displace', 'DISPLACE')
_m.strength = 5.0
_m.texture_coords = 'GLOBAL'
ob_rock_008.location = (-5.923, -3.734, -3.055)
ob_rock_008.rotation_euler = (-1.779, -0.5406, 1.281)
ob_rock_008.scale = (0.2987, 0.2987, 0.2987)
ob_rock_008.lineart.crease_threshold = 0.0
_m = ob_rock_008.modifiers.new('Triangulate', 'TRIANGULATE')
_m = ob_rock_008.modifiers.new('Displace', 'DISPLACE')
_m.strength = 5.0
_m.texture_coords = 'GLOBAL'
ob_rocket.instance_collection = col_rocket_assets

# ---- collection membership
scene.collection.objects.link(ob_rocket)
scene.collection.objects.link(ob_launchpad)
col_rocket_assets.objects.link(ob_rocketfuselage)
col_rocket_assets.objects.link(ob_rocketcap)
col_rocket_assets.objects.link(ob_rocketwindow)
col_rocket_assets.objects.link(ob_rocketthruster)
col_rocket_assets.objects.link(ob_rocketfins)
col_planet_surface.objects.link(ob_ground_top)
col_planet_surface.objects.link(ob_ground_mid)
col_planet_surface.objects.link(ob_ground_bottom)
col_craters.objects.link(ob_crater)
col_craters.objects.link(ob_crater_001)
col_craters.objects.link(ob_crater_002)
col_craters.objects.link(ob_crater_003)
col_craters.objects.link(ob_crater_004)
col_craters.objects.link(ob_crater_005)
col_craters.objects.link(ob_crater_006)
col_rocks.objects.link(ob_rock)
col_rocks.objects.link(ob_rock_001)
col_rocks.objects.link(ob_rock_002)
col_rocks.objects.link(ob_rock_003)
col_rocks.objects.link(ob_rock_004)
col_rocks.objects.link(ob_rock_005)
col_rocks.objects.link(ob_rock_006)
col_rocks.objects.link(ob_rock_007)
col_rocks.objects.link(ob_rock_008)
def _layer_coll(name, lc=None):
    lc = lc or bpy.context.view_layer.layer_collection
    for c in lc.children:
        if c.name == name: return c
        r = _layer_coll(name, c)
        if r: return r
_layer_coll('Rocket Assets').exclude = True

# ---- scene / render settings (as saved in the file)
scene.frame_start = 1; scene.frame_end = 250; scene.frame_set(1)
scene.render.engine = 'BLENDER_EEVEE_NEXT'
scene.cycles.use_denoising = False
scene.cycles.samples = 512
scene.cycles.sampling_pattern = 'TABULATED_SOBOL'
scene.cycles.use_adaptive_sampling = False
scene.cycles.use_light_tree = False
scene.eevee.taa_samples = 64
scene.eevee.use_gtao = True
scene.eevee.use_raytracing = True
scene.view_settings.view_transform = 'Filmic'
bpy.context.view_layer.update()

# ---- added for rendering (the .blend has no active camera and no usable light): camera, sun
cam_auto = bpy.data.cameras.new('AutoCamera')
cam_auto.lens = 50.0
cam_auto.sensor_width = 36.0
cam_auto.clip_end = 1000.0
ob_auto_camera = bpy.data.objects.new('AutoCamera', cam_auto)
scene.collection.objects.link(ob_auto_camera)
ob_auto_camera.location = (31.0706, -36.0474, 22.531)
ob_auto_camera.rotation_euler = (1.09748, -7.21219e-08, 0.694738)
scene.camera = ob_auto_camera
light_auto_sun = bpy.data.lights.new('AutoSun', 'SUN')
light_auto_sun.energy = 3.0
light_auto_sun.angle = 0.0523599
ob_auto_sun = bpy.data.objects.new('AutoSun', light_auto_sun)
scene.collection.objects.link(ob_auto_sun)
ob_auto_sun.rotation_euler = (0.872665, 0.174533, 0.523599)
bpy.context.view_layer.update()
